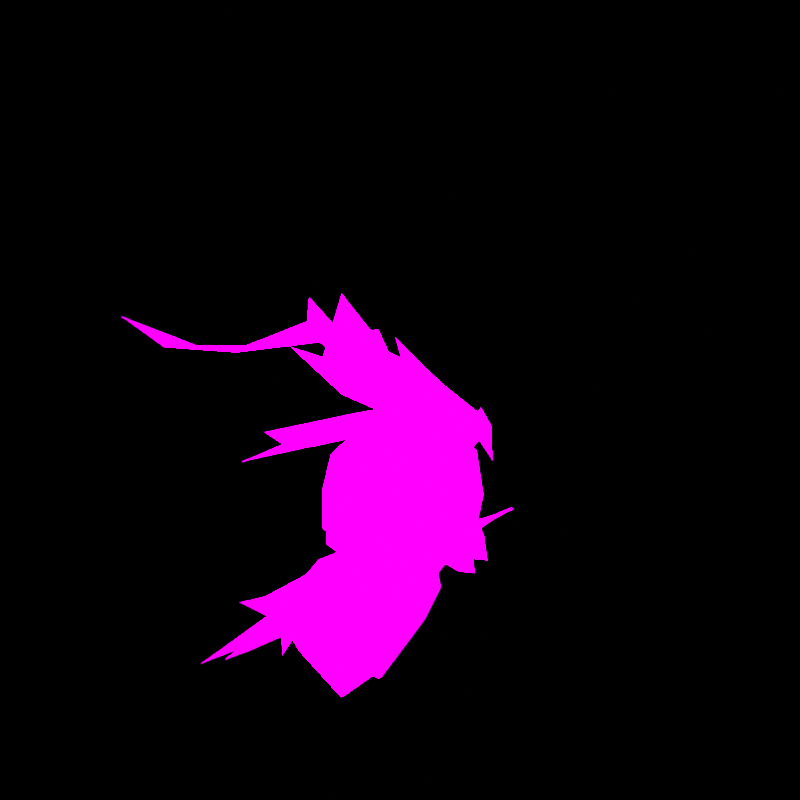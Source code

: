 # Source: rumble-pidgeot.blend  (saved by Blender 2.82.7; exported with 4.5.12 LTS)
import bpy
from mathutils import Matrix  # noqa: F401  (used for matrix-valued properties, if any)

bpy.ops.wm.read_factory_settings(use_empty=True)
scene = bpy.context.scene
scene.name = 'HUSIGISOU'

# ---- collections
col_don_t_render_me = bpy.data.collections.new("Don't Render Me"); scene.collection.children.link(col_don_t_render_me)

# ---- images (referenced by path relative to the original .blend; pixels are not part of the script)
import os
ASSET_DIR = os.environ.get("B2B_ASSET_DIR", "")  # directory of the original .blend (textures are referenced by path, not embedded)
HERE = os.path.dirname(os.path.abspath(__file__))  # packed textures are extracted next to this script under _unpacked/

def load_image(name, relpath, width, height, colorspace="sRGB"):
    """Load a texture the original file referenced (path relative to the .blend, or extracted next to this script)."""
    p = next((c for c in (os.path.join(HERE, relpath), os.path.join(ASSET_DIR, relpath)) if relpath and os.path.exists(c)), "")
    if p:
        img = bpy.data.images.load(p, check_existing=True)
        img.name = name
    else:  # same state as the original file: an image datablock whose file is absent (Cycles renders it pink)
        img = bpy.data.images.new(name, width, height)
        img.source = "FILE"
        img.filepath = "//" + (relpath or name)
    img.colorspace_settings.name = colorspace
    return img
img_pii_pizyotto_1_png = load_image('Pii_PIZYOTTO_1.png', 'Pii_PIZYOTTO_1.png', 1024, 1024, 'sRGB')
img_pii_pizyotto_mega_body_png = load_image('Pii_PIZYOTTO_MEGA_body.png', 'Pii_PIZYOTTO_MEGA_body.png', 1024, 1024, 'sRGB')

# ---- materials (node trees are filled in below, after node groups)
mat_pii_pizyotto_1 = bpy.data.materials.new('Pii_PIZYOTTO_1')
mat_pii_pizyotto_1.use_backface_culling = True
mat_pii_pizyotto_1.use_transparent_shadow = False
mat_pii_pizyotto_1.diffuse_color = (0.6296, 0.4381, 0.634, 1.0)
mat_pii_pizyotto_mega_body = bpy.data.materials.new('Pii_PIZYOTTO_MEGA_body')
mat_pii_pizyotto_mega_body.use_backface_culling = True
mat_pii_pizyotto_mega_body.use_transparent_shadow = False
mat_pii_pizyotto_mega_body.diffuse_color = (0.6296, 0.4381, 0.634, 1.0)

# ---- material node trees
mat_pii_pizyotto_1.use_nodes = True; mat_pii_pizyotto_1.node_tree.nodes.clear()
_N = mat_pii_pizyotto_1.node_tree.nodes; _L = mat_pii_pizyotto_1.node_tree.links
n0 = _N.new('ShaderNodeOutputMaterial'); n0.name = 'Material Output'; n0.location = (300, 300)
n1 = _N.new('ShaderNodeTexImage'); n1.name = 'Image Texture'; n1.location = (-361, 206)
n1.image = img_pii_pizyotto_1_png
n1.interpolation = 'Closest'
n2 = _N.new('ShaderNodeBsdfPrincipled'); n2.name = 'Principled BSDF'; n2.location = (10, 300)
n2.distribution = 'GGX'
n2.subsurface_method = 'BURLEY'
n2.inputs[2].default_value = 0.0
n2.inputs[3].default_value = 0.0
n2.inputs[13].default_value = 0.0
n2.inputs[20].default_value = 0.0
n2.inputs[28].default_value = 1.0
_L.new(n2.outputs[0], n0.inputs[0])
_L.new(n1.outputs[0], n2.inputs[0])
_L.new(n1.outputs[0], n2.inputs[27])
n0.is_active_output = True
mat_pii_pizyotto_mega_body.use_nodes = True; mat_pii_pizyotto_mega_body.node_tree.nodes.clear()
_N = mat_pii_pizyotto_mega_body.node_tree.nodes; _L = mat_pii_pizyotto_mega_body.node_tree.links
n0 = _N.new('ShaderNodeOutputMaterial'); n0.name = 'Material Output'; n0.location = (300, 300)
n1 = _N.new('ShaderNodeBsdfPrincipled'); n1.name = 'Principled BSDF'; n1.location = (10, 300)
n1.distribution = 'GGX'
n1.subsurface_method = 'BURLEY'
n1.inputs[2].default_value = 0.0
n1.inputs[3].default_value = 1.45
n1.inputs[13].default_value = 0.0
n1.inputs[28].default_value = 1.0
n2 = _N.new('ShaderNodeTexImage'); n2.name = 'Image Texture'; n2.location = (-280, 280)
n2.image = img_pii_pizyotto_mega_body_png
n2.interpolation = 'Closest'
_L.new(n1.outputs[0], n0.inputs[0])
_L.new(n2.outputs[0], n1.inputs[0])
_L.new(n2.outputs[0], n1.inputs[27])
n0.is_active_output = True

# ---- world
world_world = bpy.data.worlds.new('World'); scene.world = world_world
world_world.use_nodes = True; world_world.node_tree.nodes.clear()
_N = world_world.node_tree.nodes; _L = world_world.node_tree.links
n0 = _N.new('ShaderNodeOutputWorld'); n0.name = 'World Output'; n0.location = (300, 300)
n1 = _N.new('ShaderNodeBackground'); n1.name = 'Background'; n1.location = (10, 300)
n1.inputs[0].default_value = (0.05088, 0.05088, 0.05088, 1.0)
n1.inputs[1].default_value = 0.0
_L.new(n1.outputs[0], n0.inputs[0])
n0.is_active_output = True
world_world.color = (0.05088, 0.05088, 0.05088)
world_world.use_sun_shadow = False
world_world.sun_shadow_jitter_overblur = 0.0

# ---- cameras
cam_camera = bpy.data.cameras.new('Camera')
cam_camera.clip_end = 2e+04

# ---- lights
light_sun = bpy.data.lights.new('Sun', 'SUN')
light_sun.specular_factor = 0.0
light_sun.transmission_factor = 0.0
light_sun.angle = 0.7854
light_sun.energy = 5.0
light_sun.shadow_soft_size = 0.25

# ---- meshes
me_pidgeotto = bpy.data.meshes.new('PIDGEOTTO')
me_pidgeotto.from_pydata([(0.07676, -0.03564, 0.9634), (-0.07676, -0.03564, 0.9634), (-0.06249, -0.2991, 0.9231), (0.0, 0.4369, 0.8464), (0.06249, -0.2991, 0.9231), (0.09257, 0.2218, 0.8154), (0.1291, -0.06633, 0.8906), (0.1851, 0.3737, 0.7725), (-0.1291, -0.06633, 0.8906), (-0.09257, 0.2218, 0.8154), (-0.1851, 0.3737, 0.7725), (0.115, -0.2802, 0.879), (0.0, -0.3903, 0.8165), (-0.115, -0.2802, 0.879), (0.0, 0.172, 0.3873), (-0.1534, 0.1942, 0.2252), (-0.1629, 0.07929, 0.3942), (0.0, 0.2362, 0.2589), (0.0, 0.04509, 0.4477), (0.1534, 0.1942, 0.2252), (0.1629, 0.07929, 0.3942), (-0.73, -0.1555, 0.5264), (-8.037e-18, 0.2537, 0.214), (0.1758, -0.04794, 0.4135), (-0.1758, -0.04794, 0.4135), (0.0, -0.1581, 0.4557), (0.73, -0.1555, 0.5264), (-0.1758, -0.1754, 0.317), (0.1758, -0.1754, 0.317), (0.0, -0.2378, 0.2731), (-0.2731, -0.08241, 0.3913), (0.2731, -0.08241, 0.3913), (-0.2151, 0.04734, 0.331), (-0.1534, 0.1199, 0.1441), (-0.2176, -0.07468, 0.216), (0.0, -0.1272, 0.1243), (0.0, 0.07732, 0.07026), (0.1534, 0.1199, 0.1441), (0.2176, -0.07468, 0.216), (0.2151, 0.04734, 0.331), (-7.986e-18, 0.4264, 0.1627), (-0.1521, 0.5007, 0.04086), (-0.1521, 0.4219, 0.1006), (-2.158e-17, 0.5297, 0.02141), (-8.037e-18, 0.2558, 0.2142), (0.1521, 0.5007, 0.04086), (0.1521, 0.4219, 0.1006), (-0.0992, 0.0002099, 0.008423), (0.09918, 0.0001407, 0.008304), (-1.346e-17, 0.3976, 0.1272), (0.0, -0.159, 0.4297), (-0.1352, -0.159, 0.4525), (0.0, -0.01635, 0.4503), (-0.2214, -0.159, 0.5224), (-0.1639, 0.01484, 0.5417), (0.0, 0.07023, 0.5253), (0.0, -0.3104, 0.4597), (-0.1639, -0.3136, 0.5417), (0.0, -0.3776, 0.5417), (0.1352, -0.159, 0.4525), (0.2214, -0.159, 0.5224), (0.1639, -0.3136, 0.5417), (0.1639, 0.01484, 0.5417), (0.1654, 0.0129, 0.6536), (0.0, 0.08681, 0.6536), (-0.1654, 0.0129, 0.6536), (-0.2339, -0.159, 0.63), (-0.1654, -0.3332, 0.63), (0.0, -0.4071, 0.63), (0.1654, -0.3332, 0.63), (0.2339, -0.159, 0.63), (0.1552, -0.01315, 0.7656), (0.0, 0.04224, 0.782), (-0.1552, -0.01315, 0.7656), (-0.2048, -0.159, 0.7656), (-0.1552, -0.3136, 0.7656), (0.0, -0.3776, 0.7656), (0.1552, -0.3136, 0.7656), (0.2048, -0.159, 0.7656), (0.0, -0.159, 0.8775), (0.0, -0.03935, 0.8569), (-0.1267, -0.159, 0.8475), (0.0, -0.2852, 0.8475), (0.1267, -0.159, 0.8475), (0.05499, -0.4059, 0.5394), (0.0, -0.4524, 0.4874), (0.0, -0.3904, 0.4822), (-0.05499, -0.4059, 0.5394), (0.0, -0.4214, 0.5966), (-0.05499, -0.3317, 0.5633), (0.0, -0.3472, 0.6205), (0.0, -0.3161, 0.5061), (0.05499, -0.3317, 0.5633), (-0.1996, -0.2461, 0.63), (-0.1945, -0.2363, 0.6978), (0.1945, -0.2363, 0.6978), (0.1996, -0.2461, 0.63), (-0.1495, -0.0721, 0.4971), (-0.1989, -0.0721, 0.5858), (-0.1945, -0.0861, 0.6978), (-0.1926, -0.0721, 0.532), (0.0, -0.0877, 0.44), (-0.1996, -0.07307, 0.6418), (-0.06758, -0.0877, 0.4514), (0.1495, -0.0721, 0.4971), (0.1945, -0.0861, 0.6978), (0.1926, -0.0721, 0.532), (0.1996, -0.07307, 0.6418), (0.06758, -0.0877, 0.4514), (0.1989, -0.0721, 0.5858)], [], [(0, 1, 2), (0, 3, 1), (0, 2, 4), (0, 5, 3), (0, 4, 6), (0, 7, 5), (0, 6, 7), (1, 8, 2), (1, 3, 9), (1, 10, 8), (1, 9, 10), (4, 11, 6), (4, 2, 12), (4, 12, 11), (8, 13, 2), (13, 12, 2), (14, 15, 16), (14, 17, 15), (14, 16, 18), (14, 19, 17), (14, 18, 20), (14, 20, 19), (15, 21, 16), (15, 17, 22), (22, 17, 19), (18, 23, 20), (18, 16, 24), (18, 25, 23), (18, 24, 25), (16, 21, 24), (19, 20, 26), (20, 23, 26), (25, 24, 27), (25, 28, 23), (25, 27, 29), (25, 29, 28), (21, 30, 24), (24, 30, 27), (26, 23, 31), (31, 23, 28), (32, 15, 33), (32, 21, 15), (32, 33, 34), (32, 30, 21), (32, 34, 27), (32, 27, 30), (15, 22, 33), (34, 35, 27), (22, 36, 33), (22, 37, 36), (22, 19, 37), (35, 29, 27), (35, 28, 29), (35, 38, 28), (19, 39, 37), (19, 26, 39), (38, 39, 28), (38, 37, 39), (26, 31, 39), (39, 31, 28), (40, 41, 42), (40, 43, 41), (40, 42, 44), (40, 45, 43), (40, 46, 45), (40, 44, 46), (6, 5, 7), (6, 9, 5), (6, 8, 9), (6, 13, 8), (6, 11, 13), (5, 9, 3), (8, 10, 9), (11, 12, 13), (47, 35, 34), (47, 36, 35), (47, 34, 33), (47, 33, 36), (35, 36, 48), (35, 48, 38), (36, 37, 48), (48, 37, 38), (49, 43, 46), (49, 42, 43), (49, 46, 44), (49, 44, 42), (43, 45, 46), (43, 42, 41), (50, 103, 101), (53, 97, 51), (51, 97, 103), (54, 55, 52), (50, 56, 51), (53, 51, 57), (51, 56, 57), (57, 56, 58), (50, 59, 56), (60, 61, 59), (59, 61, 56), (61, 58, 56), (50, 108, 59), (60, 104, 106), (59, 108, 104), (62, 52, 55), (63, 62, 64), (62, 55, 64), (65, 64, 54), (55, 54, 64), (53, 98, 100), (98, 65, 54), (93, 57, 67), (53, 57, 66), (67, 57, 68), (57, 58, 68), (69, 68, 61), (58, 61, 68), (61, 96, 69), (61, 60, 70), (60, 109, 70), (63, 109, 62), (63, 64, 71), (64, 72, 71), (65, 73, 64), (64, 73, 72), (65, 99, 73), (74, 99, 66), (94, 74, 66), (68, 76, 75), (68, 77, 76), (78, 95, 70), (63, 105, 107), (105, 78, 70), (79, 80, 81), (74, 81, 73), (81, 80, 73), (80, 72, 73), (79, 81, 82), (74, 75, 81), (81, 75, 82), (75, 76, 82), (79, 82, 83), (78, 83, 77), (83, 82, 77), (82, 76, 77), (79, 83, 80), (78, 71, 83), (83, 71, 80), (71, 72, 80), (84, 85, 86), (86, 85, 87), (84, 88, 85), (88, 87, 85), (87, 88, 89), (89, 88, 90), (91, 89, 92), (92, 89, 90), (86, 91, 84), (84, 91, 92), (84, 92, 88), (88, 92, 90), (89, 91, 87), (87, 91, 86), (67, 94, 93), (67, 68, 75), (69, 77, 68), (69, 95, 77), (93, 66, 57), (93, 94, 66), (95, 96, 70), (61, 70, 96), (94, 75, 74), (78, 77, 95), (67, 75, 94), (69, 96, 95), (50, 51, 103), (99, 102, 66), (97, 52, 103), (100, 98, 54), (101, 103, 52), (102, 98, 66), (97, 100, 54), (107, 105, 70), (108, 101, 52), (106, 104, 62), (109, 106, 62), (104, 52, 62), (109, 107, 70), (53, 100, 97), (50, 101, 108), (60, 59, 104), (53, 66, 98), (98, 102, 65), (60, 106, 109), (63, 107, 109), (65, 102, 99), (74, 73, 99), (63, 71, 105), (105, 71, 78), (97, 54, 52), (104, 108, 52)])
me_pidgeotto.polygons.foreach_set('use_smooth', [True] * 200)
_k = set([(3, 5), (3, 9), (5, 7), (6, 7), (6, 11), (8, 10), (8, 13), (9, 10), (11, 12), (12, 13), (15, 21), (19, 26), (21, 30), (26, 31), (41, 42), (41, 43), (42, 44), (43, 45), (44, 46), (45, 46), (84, 85), (84, 92), (85, 87), (87, 89)])
me_pidgeotto.attributes.new('sharp_edge', 'BOOLEAN', 'EDGE').data.foreach_set('value', [ (min(e.vertices), max(e.vertices)) in _k for e in me_pidgeotto.edges])
_uv = me_pidgeotto.uv_layers.new(name='UVMap')
_uv.uv.foreach_set('vector', [0.8351, 0.5468, 0.6649, 0.5468, 0.6649, 0.5551, 0.8351, 0.5468, 0.75, 0.5279, 0.6649, 0.5468, 0.8351, 0.5468, 0.6649, 0.5551, 0.8351, 0.5551, 0.8351, 0.5468, 0.8351, 0.5208, 0.75, 0.5279, 0.8351, 0.5468, 0.8351, 0.5551, 0.873, 0.5381, 0.8351, 0.5468, 0.8728, 0.5109, 0.8351, 0.5208, 0.8351, 0.5468, 0.873, 0.5381, 0.8728, 0.5109, 0.6649, 0.5468, 0.627, 0.5381, 0.6649, 0.5551, 0.6649, 0.5468, 0.75, 0.5279, 0.6649, 0.5208, 0.6649, 0.5468, 0.6272, 0.5109, 0.627, 0.5381, 0.6649, 0.5468, 0.6649, 0.5208, 0.6272, 0.5109, 0.8351, 0.5551, 0.873, 0.5381, 0.873, 0.5381, 0.8351, 0.5551, 0.6649, 0.5551, 0.75, 0.5381, 0.8351, 0.5551, 0.8351, 0.5381, 0.873, 0.5381, 0.627, 0.5381, 0.627, 0.5381, 0.6649, 0.5551, 0.627, 0.5381, 0.6649, 0.5381, 0.6649, 0.5551, 0.995, 0.6427, 0.9184, 0.6229, 0.9135, 0.7235, 0.995, 0.6427, 0.995, 0.5867, 0.9184, 0.6229, 0.995, 0.6427, 0.9135, 0.7235, 0.995, 0.7533, 0.995, 0.6427, 0.9184, 0.6229, 0.995, 0.5867, 0.995, 0.6427, 0.995, 0.7533, 0.9135, 0.7235, 0.995, 0.6427, 0.9135, 0.7235, 0.9184, 0.6229, 0.9184, 0.6229, 0.7531, 0.6556, 0.9135, 0.7235, 0.9184, 0.6229, 0.995, 0.5867, 0.995, 0.5004, 0.995, 0.5004, 0.995, 0.5867, 0.9184, 0.6229, 0.995, 0.7533, 0.9067, 0.8345, 0.9135, 0.7235, 0.995, 0.7533, 0.9135, 0.7235, 0.9067, 0.8345, 0.995, 0.7533, 0.995, 0.9543, 0.9067, 0.8345, 0.995, 0.7533, 0.9067, 0.8345, 0.995, 0.9543, 0.9135, 0.7235, 0.7531, 0.6556, 0.9067, 0.8345, 0.9184, 0.6229, 0.9135, 0.7235, 0.7531, 0.6556, 0.9135, 0.7235, 0.9067, 0.8345, 0.7531, 0.6556, 0.995, 0.9543, 0.9067, 0.8345, 0.9067, 0.9451, 0.995, 0.9543, 0.9067, 0.9451, 0.9067, 0.8345, 0.995, 0.9543, 0.9067, 0.9451, 0.995, 1.0, 0.995, 0.9543, 0.995, 1.0, 0.9067, 0.9451, 0.7531, 0.6556, 0.8559, 0.8816, 0.9067, 0.8345, 0.9067, 0.8345, 0.8559, 0.8816, 0.9067, 0.9451, 0.7531, 0.6556, 0.9067, 0.8345, 0.8559, 0.8816, 0.8559, 0.8816, 0.9067, 0.8345, 0.9067, 0.9451, 0.5922, 0.7509, 0.5816, 0.6229, 0.5816, 0.6876, 0.5922, 0.7509, 0.7469, 0.6556, 0.5816, 0.6229, 0.5922, 0.7509, 0.5816, 0.6876, 0.5647, 0.8573, 0.5922, 0.7509, 0.6441, 0.8816, 0.7469, 0.6556, 0.5922, 0.7509, 0.5647, 0.8573, 0.5933, 0.9451, 0.5922, 0.7509, 0.5933, 0.9451, 0.6441, 0.8816, 0.5816, 0.6229, 0.5054, 0.5, 0.5816, 0.6876, 0.5647, 0.8573, 0.5054, 0.9031, 0.5933, 0.9451, 0.5054, 0.5, 0.5054, 0.7248, 0.5816, 0.6876, 0.5054, 0.5, 0.5816, 0.6876, 0.5054, 0.7248, 0.5054, 0.5, 0.5816, 0.6229, 0.5816, 0.6876, 0.5054, 0.9031, 0.5054, 0.9996, 0.5933, 0.9451, 0.5054, 0.9031, 0.5933, 0.9451, 0.5054, 0.9996, 0.5054, 0.9031, 0.5647, 0.8573, 0.5933, 0.9451, 0.5816, 0.6229, 0.5922, 0.7509, 0.5816, 0.6876, 0.5816, 0.6229, 0.7469, 0.6556, 0.5922, 0.7509, 0.5647, 0.8573, 0.5922, 0.7509, 0.5933, 0.9451, 0.5647, 0.8573, 0.5816, 0.6876, 0.5922, 0.7509, 0.7469, 0.6556, 0.6441, 0.8816, 0.5922, 0.7509, 0.5922, 0.7509, 0.6441, 0.8816, 0.5933, 0.9451, 0.7498, 0.5934, 0.6314, 0.6005, 0.6296, 0.5951, 0.7498, 0.5934, 0.7498, 0.6025, 0.6314, 0.6005, 0.7498, 0.5934, 0.6296, 0.5951, 0.7183, 0.5839, 0.7498, 0.5934, 0.8683, 0.6005, 0.7498, 0.6025, 0.7498, 0.5934, 0.8701, 0.5951, 0.8683, 0.6005, 0.7498, 0.5934, 0.7813, 0.5839, 0.8701, 0.5951, 0.873, 0.5381, 0.8351, 0.5208, 0.8728, 0.5109, 0.873, 0.5381, 0.6649, 0.5208, 0.8351, 0.5208, 0.873, 0.5381, 0.627, 0.5381, 0.6649, 0.5208, 0.873, 0.5381, 0.627, 0.5381, 0.627, 0.5381, 0.873, 0.5381, 0.873, 0.5381, 0.627, 0.5381, 0.8351, 0.5208, 0.6649, 0.5208, 0.75, 0.5279, 0.627, 0.5381, 0.6272, 0.5109, 0.6649, 0.5208, 0.873, 0.5381, 0.75, 0.5381, 0.627, 0.5381, 0.595, 0.5047, 0.5866, 0.6735, 0.59, 0.726, 0.595, 0.5047, 0.6001, 0.6237, 0.5866, 0.6735, 0.595, 0.5047, 0.59, 0.726, 0.603, 0.6598, 0.595, 0.5047, 0.603, 0.6598, 0.6001, 0.6237, 0.5866, 0.6735, 0.6001, 0.6237, 0.595, 0.5046, 0.5866, 0.6735, 0.595, 0.5046, 0.59, 0.726, 0.6001, 0.6237, 0.603, 0.6598, 0.595, 0.5046, 0.595, 0.5046, 0.603, 0.6598, 0.59, 0.726, 0.7498, 0.5931, 0.7498, 0.6025, 0.8701, 0.5951, 0.7498, 0.5931, 0.6296, 0.5951, 0.7498, 0.6025, 0.7498, 0.5931, 0.8701, 0.5951, 0.7813, 0.5839, 0.7498, 0.5931, 0.7183, 0.5839, 0.6296, 0.5951, 0.7498, 0.6025, 0.8683, 0.6005, 0.8701, 0.5951, 0.7498, 0.6025, 0.6296, 0.5951, 0.6314, 0.6005, 0.2756, 0.5057, 0.3885, 0.5299, 0.3762, 0.5172, 0.3209, 0.6035, 0.4335, 0.578, 0.3002, 0.5311, 0.3002, 0.5311, 0.4335, 0.578, 0.3885, 0.5299, 0.05883, 0.9097, 0.05883, 0.9097, 0.05883, 0.9097, 0.2756, 0.5057, 0.1111, 0.5392, 0.3002, 0.5311, 0.3209, 0.6035, 0.3002, 0.5311, 0.1664, 0.625, 0.3002, 0.5311, 0.1111, 0.5392, 0.1664, 0.625, 0.1664, 0.625, 0.1111, 0.5392, 0.02986, 0.625, 0.2756, 0.5057, 0.3002, 0.5311, 0.1111, 0.5392, 0.3209, 0.6035, 0.1664, 0.625, 0.3002, 0.5311, 0.3002, 0.5311, 0.1664, 0.625, 0.1111, 0.5392, 0.1664, 0.625, 0.02986, 0.625, 0.1111, 0.5392, 0.2756, 0.5057, 0.3885, 0.5299, 0.3002, 0.5311, 0.3209, 0.6035, 0.4335, 0.578, 0.4439, 0.6143, 0.3002, 0.5311, 0.3885, 0.5299, 0.4335, 0.578, 0.05883, 0.9097, 0.05883, 0.9097, 0.05883, 0.9097, 0.05883, 0.9097, 0.05883, 0.9097, 0.05883, 0.9097, 0.05883, 0.9097, 0.05883, 0.9097, 0.05883, 0.9097, 0.05883, 0.9097, 0.05883, 0.9097, 0.05883, 0.9097, 0.05883, 0.9097, 0.05883, 0.9097, 0.05883, 0.9097, 0.3209, 0.6035, 0.458, 0.6747, 0.4439, 0.6143, 0.05883, 0.9097, 0.05883, 0.9097, 0.05883, 0.9097, 0.2545, 0.7245, 0.1664, 0.625, 0.1598, 0.7245, 0.3209, 0.6035, 0.1664, 0.625, 0.3493, 0.7245, 0.1598, 0.7245, 0.1664, 0.625, 0.0, 0.7245, 0.1664, 0.625, 0.02986, 0.625, 0.0, 0.7245, 0.1598, 0.7245, 0.0, 0.7245, 0.1664, 0.625, 0.02986, 0.625, 0.1664, 0.625, 0.0, 0.7245, 0.1664, 0.625, 0.2545, 0.7245, 0.1598, 0.7245, 0.1664, 0.625, 0.3209, 0.6035, 0.3493, 0.7245, 0.3209, 0.6035, 0.458, 0.6747, 0.3493, 0.7245, 0.05883, 0.9097, 0.05883, 0.9097, 0.05883, 0.9097, 0.05883, 0.9097, 0.05883, 0.9097, 0.05883, 0.9097, 0.05883, 0.9097, 0.05883, 0.9097, 0.05883, 0.9097, 0.05883, 0.9097, 0.05883, 0.9097, 0.05883, 0.9097, 0.05883, 0.9097, 0.05883, 0.9097, 0.05883, 0.9097, 0.05883, 0.9097, 0.05883, 0.9097, 0.05883, 0.9097, 0.3493, 0.875, 0.4439, 0.7997, 0.3493, 0.7245, 0.255, 0.7997, 0.3493, 0.875, 0.3493, 0.7245, 0.05883, 0.9097, 0.05883, 0.9097, 0.05883, 0.9097, 0.05883, 0.9097, 0.05883, 0.9097, 0.05883, 0.9097, 0.3493, 0.875, 0.255, 0.7997, 0.3493, 0.7245, 0.05883, 0.9097, 0.05883, 0.9097, 0.05883, 0.9097, 0.4439, 0.7997, 0.3493, 0.875, 0.3493, 0.7245, 0.05883, 0.9097, 0.05883, 0.9097, 0.05883, 0.9097, 0.05883, 0.9097, 0.05883, 0.9097, 0.05883, 0.9097, 0.05883, 0.9097, 0.05883, 0.9097, 0.05883, 0.9097, 0.05883, 0.9097, 0.05883, 0.9097, 0.05883, 0.9097, 0.05883, 0.9097, 0.05883, 0.9097, 0.05883, 0.9097, 0.3493, 0.875, 0.1607, 0.875, 0.2664, 1.0, 0.05883, 0.9097, 0.05883, 0.9097, 0.05883, 0.9097, 0.05883, 0.9097, 0.05883, 0.9097, 0.05883, 0.9097, 0.05883, 0.9097, 0.05883, 0.9097, 0.05883, 0.9097, 0.3493, 0.875, 0.2664, 1.0, 0.1607, 0.875, 0.05883, 0.9097, 0.05883, 0.9097, 0.05883, 0.9097, 0.05883, 0.9097, 0.05883, 0.9097, 0.05883, 0.9097, 0.05883, 0.9097, 0.05883, 0.9097, 0.05883, 0.9097, 0.05883, 0.9097, 0.05883, 0.9097, 0.05883, 0.9097, 0.05883, 0.9097, 0.05883, 0.9097, 0.05883, 0.9097, 0.05883, 0.9097, 0.05883, 0.9097, 0.05883, 0.9097, 0.4419, 0.9772, 0.4604, 0.9964, 0.4394, 0.9829, 0.4394, 0.9829, 0.4604, 0.9964, 0.4419, 0.9772, 0.4419, 0.9772, 0.4961, 0.9829, 0.4604, 0.9964, 0.4961, 0.9829, 0.4419, 0.9772, 0.4604, 0.9964, 0.4419, 0.9772, 0.4961, 0.9829, 0.4418, 0.9438, 0.4418, 0.9438, 0.4961, 0.9829, 0.4961, 0.9437, 0.4394, 0.9437, 0.4418, 0.9438, 0.4418, 0.9438, 0.4418, 0.9438, 0.4418, 0.9438, 0.4961, 0.9437, 0.4394, 0.9829, 0.4394, 0.9437, 0.4419, 0.9772, 0.4419, 0.9772, 0.4394, 0.9437, 0.4418, 0.9438, 0.4419, 0.9772, 0.4418, 0.9438, 0.4961, 0.9829, 0.4961, 0.9829, 0.4418, 0.9438, 0.4961, 0.9437, 0.4418, 0.9438, 0.4394, 0.9437, 0.4419, 0.9772, 0.4419, 0.9772, 0.4394, 0.9437, 0.4394, 0.9829, 0.0816, 0.3762, 0.1213, 0.4133, 0.1214, 0.3762, 0.0816, 0.3762, 0.0, 0.3762, 0.08144, 0.4504, 0.0816, 0.3762, 0.08144, 0.4504, 0.0, 0.3762, 0.0816, 0.3762, 0.1213, 0.4133, 0.08144, 0.4504, 0.2545, 0.7245, 0.3493, 0.7245, 0.1664, 0.625, 0.1114, 0.4349, 0.1114, 0.4349, 0.1114, 0.4349, 0.1114, 0.4349, 0.1114, 0.4349, 0.1114, 0.4349, 0.1664, 0.625, 0.3493, 0.7245, 0.2545, 0.7245, 0.255, 0.7997, 0.1607, 0.875, 0.3493, 0.875, 0.3493, 0.875, 0.1607, 0.875, 0.255, 0.7997, 0.0816, 0.3762, 0.08144, 0.4504, 0.1213, 0.4133, 0.0816, 0.3762, 0.1214, 0.3762, 0.1213, 0.4133, 0.2756, 0.5057, 0.3002, 0.5311, 0.3885, 0.5299, 0.4439, 0.7997, 0.4571, 0.7372, 0.3493, 0.7245, 0.05883, 0.9097, 0.05883, 0.9097, 0.05883, 0.9097, 0.05883, 0.9097, 0.05883, 0.9097, 0.05883, 0.9097, 0.05883, 0.9097, 0.05883, 0.9097, 0.05883, 0.9097, 0.4571, 0.7372, 0.458, 0.6747, 0.3493, 0.7245, 0.05883, 0.9097, 0.05883, 0.9097, 0.05883, 0.9097, 0.4571, 0.7372, 0.4439, 0.7997, 0.3493, 0.7245, 0.05883, 0.9097, 0.05883, 0.9097, 0.05883, 0.9097, 0.05883, 0.9097, 0.05883, 0.9097, 0.05883, 0.9097, 0.05883, 0.9097, 0.05883, 0.9097, 0.05883, 0.9097, 0.05883, 0.9097, 0.05883, 0.9097, 0.05883, 0.9097, 0.458, 0.6747, 0.4571, 0.7372, 0.3493, 0.7245, 0.3209, 0.6035, 0.4439, 0.6143, 0.4335, 0.578, 0.2756, 0.5057, 0.3762, 0.5172, 0.3885, 0.5299, 0.3209, 0.6035, 0.3002, 0.5311, 0.4335, 0.578, 0.3209, 0.6035, 0.3493, 0.7245, 0.458, 0.6747, 0.05883, 0.9097, 0.05883, 0.9097, 0.05883, 0.9097, 0.3209, 0.6035, 0.4439, 0.6143, 0.458, 0.6747, 0.05883, 0.9097, 0.05883, 0.9097, 0.05883, 0.9097, 0.05883, 0.9097, 0.05883, 0.9097, 0.05883, 0.9097, 0.05883, 0.9097, 0.05883, 0.9097, 0.05883, 0.9097, 0.05883, 0.9097, 0.05883, 0.9097, 0.05883, 0.9097, 0.05883, 0.9097, 0.05883, 0.9097, 0.05883, 0.9097, 0.05883, 0.9097, 0.05883, 0.9097, 0.05883, 0.9097, 0.05883, 0.9097, 0.05883, 0.9097, 0.05883, 0.9097])
me_pidgeotto.materials.append(mat_pii_pizyotto_1)
me_pidgeotto.use_remesh_fix_poles = True
me_pidgeotto.use_remesh_preserve_attributes = False
me_pidgeotto.use_mirror_vertex_groups = False
me_pidgeotto.update()
me_pidgeotto.normals_split_custom_set([tuple(v) for v in zip(*[iter([0.2832, 0.0513, 0.9577, -0.2832, 0.05129, 0.9577, -0.1575, -0.3006, 0.9407, 0.2832, 0.0513, 0.9577, -3.446e-08, 0.347, 0.9379, -0.2832, 0.05129, 0.9577, 0.2832, 0.0513, 0.9577, -0.1575, -0.3006, 0.9407, 0.1575, -0.3006, 0.9407, 0.2832, 0.0513, 0.9577, 0.423, 0.4319, 0.7966, -3.446e-08, 0.347, 0.9379, 0.2832, 0.0513, 0.9577, 0.1575, -0.3006, 0.9407, 0.8027, -0.02093, 0.596, 0.2832, 0.0513, 0.9577, 0.2616, 0.3501, 0.8994, 0.423, 0.4319, 0.7966, 0.2832, 0.0513, 0.9577, 0.8027, -0.02093, 0.596, 0.2616, 0.3501, 0.8994, -0.2832, 0.05129, 0.9577, -0.8027, -0.02093, 0.596, -0.1575, -0.3006, 0.9407, -0.2832, 0.05129, 0.9577, -3.446e-08, 0.347, 0.9379, -0.423, 0.4319, 0.7966, -0.2832, 0.05129, 0.9577, -0.2616, 0.3501, 0.8994, -0.8027, -0.02093, 0.596, -0.2832, 0.05129, 0.9577, -0.423, 0.4319, 0.7966, -0.2616, 0.3501, 0.8994, 0.1575, -0.3006, 0.9407, 0.6739, -0.3175, 0.6671, 0.8027, -0.02093, 0.596, 0.1575, -0.3006, 0.9407, -0.1575, -0.3006, 0.9407, -6.575e-07, -0.823, 0.568, 0.1575, -0.3006, 0.9407, -6.575e-07, -0.823, 0.568, 0.6739, -0.3175, 0.6671, -0.8027, -0.02093, 0.596, -0.6739, -0.3175, 0.6671, -0.1575, -0.3006, 0.9407, -0.6739, -0.3175, 0.6671, -6.575e-07, -0.823, 0.568, -0.1575, -0.3006, 0.9407, -2.524e-07, 0.7244, 0.6894, -0.6373, 0.7697, -0.03819, -0.1787, 0.6376, 0.7494, -2.524e-07, 0.7244, 0.6894, 0.004772, 0.9338, 0.3577, -0.6373, 0.7697, -0.03819, -2.524e-07, 0.7244, 0.6894, -0.1787, 0.6376, 0.7494, -2.817e-06, 0.2264, 0.974, -2.524e-07, 0.7244, 0.6894, 0.6373, 0.7697, -0.03819, 0.004772, 0.9338, 0.3577, -2.524e-07, 0.7244, 0.6894, -2.817e-06, 0.2264, 0.974, 0.1787, 0.6376, 0.7494, -2.524e-07, 0.7244, 0.6894, 0.1787, 0.6376, 0.7494, 0.6373, 0.7697, -0.03819, -0.6373, 0.7697, -0.03819, -0.02563, 0.5252, 0.8506, -0.1787, 0.6376, 0.7494, -0.6373, 0.7697, -0.03819, 0.004772, 0.9338, 0.3577, 0.06567, 0.8305, -0.5532, 0.06567, 0.8305, -0.5532, 0.004772, 0.9338, 0.3577, 0.6373, 0.7697, -0.03819, -2.817e-06, 0.2264, 0.974, 0.09514, -0.1069, 0.9897, 0.1787, 0.6376, 0.7494, -2.817e-06, 0.2264, 0.974, -0.1787, 0.6376, 0.7494, -0.09501, -0.1069, 0.9897, -2.817e-06, 0.2264, 0.974, 3.534e-07, -0.5288, 0.8487, 0.09514, -0.1069, 0.9897, -2.817e-06, 0.2264, 0.974, -0.09501, -0.1069, 0.9897, 3.534e-07, -0.5288, 0.8487, -0.1787, 0.6376, 0.7494, -0.02563, 0.5252, 0.8506, -0.09501, -0.1069, 0.9897, 0.6373, 0.7697, -0.03819, 0.1787, 0.6376, 0.7494, 0.02564, 0.5252, 0.8506, 0.1787, 0.6376, 0.7494, 0.09514, -0.1069, 0.9897, 0.02564, 0.5252, 0.8506, 3.534e-07, -0.5288, 0.8487, -0.09501, -0.1069, 0.9897, -0.5593, -0.809, -0.1807, 3.534e-07, -0.5288, 0.8487, 0.5593, -0.809, -0.1807, 0.09514, -0.1069, 0.9897, 3.534e-07, -0.5288, 0.8487, -0.5593, -0.809, -0.1807, 1.754e-05, -0.9393, -0.343, 3.534e-07, -0.5288, 0.8487, 1.754e-05, -0.9393, -0.343, 0.5593, -0.809, -0.1807, -0.02563, 0.5252, 0.8506, -0.2869, -0.8157, -0.5024, -0.09501, -0.1069, 0.9897, -0.09501, -0.1069, 0.9897, -0.2869, -0.8157, -0.5024, -0.5593, -0.809, -0.1807, 0.02564, 0.5252, 0.8506, 0.09514, -0.1069, 0.9897, 0.2869, -0.8157, -0.5024, 0.2869, -0.8157, -0.5024, 0.09514, -0.1069, 0.9897, 0.5593, -0.809, -0.1807, -0.6328, -0.2702, -0.7257, -0.6373, 0.7697, -0.03819, -0.7291, 0.4272, -0.5346, -0.6328, -0.2702, -0.7257, -0.1594, -0.4421, -0.8827, -0.6373, 0.7697, -0.03819, -0.6328, -0.2702, -0.7257, -0.7291, 0.4272, -0.5346, -0.8068, -0.4118, -0.4237, -0.6328, -0.2702, -0.7257, -0.2869, -0.8157, -0.5024, -0.1594, -0.4421, -0.8827, -0.6328, -0.2702, -0.7257, -0.8068, -0.4118, -0.4237, -0.5593, -0.809, -0.1807, -0.6328, -0.2702, -0.7257, -0.5593, -0.809, -0.1807, -0.2869, -0.8157, -0.5024, -0.6373, 0.7697, -0.03819, 0.06567, 0.8305, -0.5532, -0.7291, 0.4272, -0.5346, -0.8068, -0.4118, -0.4237, -5.453e-05, -0.775, -0.632, -0.5593, -0.809, -0.1807, 0.06567, 0.8305, -0.5532, -0.0006132, 0.4551, -0.8904, -0.7291, 0.4272, -0.5346, 0.06567, 0.8305, -0.5532, 0.7279, 0.4219, -0.5405, -0.0006132, 0.4551, -0.8904, 0.06567, 0.8305, -0.5532, 0.6373, 0.7697, -0.03819, 0.7279, 0.4219, -0.5405, -5.453e-05, -0.775, -0.632, 1.754e-05, -0.9393, -0.343, -0.5593, -0.809, -0.1807, -5.453e-05, -0.775, -0.632, 0.5593, -0.809, -0.1807, 1.754e-05, -0.9393, -0.343, -5.453e-05, -0.775, -0.632, 0.8068, -0.4118, -0.4237, 0.5593, -0.809, -0.1807, 0.6373, 0.7697, -0.03819, 0.6336, -0.2672, -0.726, 0.7279, 0.4219, -0.5405, 0.6373, 0.7697, -0.03819, 0.1594, -0.4421, -0.8827, 0.6336, -0.2672, -0.726, 0.8068, -0.4118, -0.4237, 0.6336, -0.2672, -0.726, 0.5593, -0.809, -0.1807, 0.8068, -0.4118, -0.4237, 0.7279, 0.4219, -0.5405, 0.6336, -0.2672, -0.726, 0.1594, -0.4421, -0.8827, 0.2869, -0.8157, -0.5024, 0.6336, -0.2672, -0.726, 0.6336, -0.2672, -0.726, 0.2869, -0.8157, -0.5024, 0.5593, -0.809, -0.1807, -7.451e-08, 0.4938, 0.8696, -0.1677, 0.7342, 0.6579, -0.3499, 0.4423, 0.8258, -7.451e-08, 0.4938, 0.8696, -4.498e-07, 0.811, 0.585, -0.1677, 0.7342, 0.6579, -7.451e-08, 0.4938, 0.8696, -0.3499, 0.4423, 0.8258, 0.0, 0.2893, 0.9572, -7.451e-08, 0.4938, 0.8696, 0.1677, 0.7342, 0.6579, -4.498e-07, 0.811, 0.585, -7.451e-08, 0.4938, 0.8696, 0.3499, 0.4423, 0.8258, 0.1677, 0.7342, 0.6579, -7.451e-08, 0.4938, 0.8696, 0.0, 0.2893, 0.9572, 0.3499, 0.4423, 0.8258, 0.0007225, -0.0002101, -1.0, -0.01046, -0.1729, -0.9849, -0.02779, -0.2558, -0.9663, 0.0007225, -0.0002101, -1.0, 0.009739, -0.1785, -0.9839, -0.01046, -0.1729, -0.9849, 0.0007225, -0.0002101, -1.0, 0.0007319, -0.0001828, -1.0, 0.009739, -0.1785, -0.9839, 0.0007225, -0.0002101, -1.0, -1.191e-06, 0.1427, -0.9898, 0.0007319, -0.0001828, -1.0, 0.0007225, -0.0002101, -1.0, 3.9e-06, 0.1427, -0.9898, -1.191e-06, 0.1427, -0.9898, -0.01046, -0.1729, -0.9849, 0.009739, -0.1785, -0.9839, 0.0, 0.1427, -0.9898, 0.0007319, -0.0001828, -1.0, 0.02779, -0.2558, -0.9663, 0.009739, -0.1785, -0.9839, 3.9e-06, 0.1427, -0.9898, -3.472e-05, 0.1427, -0.9898, -1.191e-06, 0.1427, -0.9898, -0.3718, -0.2286, -0.8997, -5.453e-05, -0.775, -0.632, -0.8068, -0.4118, -0.4237, -0.3718, -0.2286, -0.8997, -0.0006132, 0.4551, -0.8904, -5.453e-05, -0.775, -0.632, -0.3718, -0.2286, -0.8997, -0.8068, -0.4118, -0.4237, -0.7291, 0.4272, -0.5346, -0.3718, -0.2286, -0.8997, -0.7291, 0.4272, -0.5346, -0.0006132, 0.4551, -0.8904, -5.453e-05, -0.775, -0.632, -0.0006132, 0.4551, -0.8904, 0.3026, 0.01771, -0.953, -5.453e-05, -0.775, -0.632, 0.3026, 0.01771, -0.953, 0.8068, -0.4118, -0.4237, -0.0006132, 0.4551, -0.8904, 0.7279, 0.4219, -0.5405, 0.3026, 0.01771, -0.953, 0.3026, 0.01771, -0.953, 0.7279, 0.4219, -0.5405, 0.8068, -0.4118, -0.4237, -8.997e-07, -0.5755, -0.8178, 1.73e-10, -0.6172, -0.7868, -0.03519, -0.5991, -0.7999, -8.997e-07, -0.5755, -0.8178, 0.03519, -0.5991, -0.7999, 1.73e-10, -0.6172, -0.7868, -8.997e-07, -0.5755, -0.8178, -0.03519, -0.5991, -0.7999, 0.0, -0.5231, -0.8522, -8.997e-07, -0.5755, -0.8178, 0.0, -0.5231, -0.8522, 0.03519, -0.5991, -0.7999, 1.73e-10, -0.6172, -0.7868, -0.02789, -0.6169, -0.7865, -0.03519, -0.5991, -0.7999, 1.73e-10, -0.6172, -0.7868, 0.03519, -0.5991, -0.7999, 0.02789, -0.6169, -0.7865, -0.004256, -0.02969, -0.9996, -0.2952, 0.256, -0.9205, -0.007115, 0.143, -0.9897, -0.8773, -0.001593, -0.48, -0.4907, 0.3063, -0.8157, -0.4512, -0.02055, -0.8922, -0.4512, -0.02055, -0.8922, -0.4907, 0.3063, -0.8157, -0.2952, 0.256, -0.9205, -0.6181, 0.6888, -0.3789, 2.517e-06, 0.8991, -0.4377, -0.008498, 0.4413, -0.8973, -0.004256, -0.02969, -0.9996, -2.826e-06, -0.5068, -0.8621, -0.4512, -0.02055, -0.8922, -0.8773, -0.001593, -0.48, -0.4512, -0.02055, -0.8922, -0.6214, -0.5812, -0.5254, -0.4512, -0.02055, -0.8922, -2.826e-06, -0.5068, -0.8621, -0.6214, -0.5812, -0.5254, -0.6214, -0.5812, -0.5254, -2.826e-06, -0.5068, -0.8621, -5.622e-07, -0.8799, -0.4751, -0.004256, -0.02969, -0.9996, 0.4351, -0.007743, -0.9004, -2.826e-06, -0.5068, -0.8621, 0.8818, 0.002022, -0.4716, 0.6214, -0.5812, -0.5254, 0.4351, -0.007743, -0.9004, 0.4351, -0.007743, -0.9004, 0.6214, -0.5812, -0.5254, -2.826e-06, -0.5068, -0.8621, 0.6214, -0.5812, -0.5254, -5.622e-07, -0.8799, -0.4751, -2.826e-06, -0.5068, -0.8621, -0.004256, -0.02969, -0.9996, 0.2847, 0.2484, -0.9259, 0.4351, -0.007743, -0.9004, 0.8818, 0.002022, -0.4716, 0.51, 0.2978, -0.807, 0.8077, 0.3402, -0.4816, 0.4351, -0.007743, -0.9004, 0.2847, 0.2484, -0.9259, 0.51, 0.2978, -0.807, 0.6163, 0.6887, -0.3819, -0.008498, 0.4413, -0.8973, 2.517e-06, 0.8991, -0.4377, 0.7184, 0.686, 0.1152, 0.6163, 0.6887, -0.3819, 5.468e-08, 0.9942, 0.108, 0.6163, 0.6887, -0.3819, 2.517e-06, 0.8991, -0.4377, 5.468e-08, 0.9942, 0.108, -0.7183, 0.6861, 0.1151, 5.468e-08, 0.9942, 0.108, -0.6181, 0.6888, -0.3789, 2.517e-06, 0.8991, -0.4377, -0.6181, 0.6888, -0.3789, 5.468e-08, 0.9942, 0.108, -0.8773, -0.001593, -0.48, -0.9253, 0.3737, -0.06465, -0.8218, 0.3562, -0.4446, -0.9253, 0.3737, -0.06465, -0.7183, 0.6861, 0.1151, -0.6181, 0.6888, -0.3789, -0.9359, -0.3524, 0.003662, -0.6214, -0.5812, -0.5254, -0.7119, -0.7018, 0.02727, -0.8773, -0.001593, -0.48, -0.6214, -0.5812, -0.5254, -0.9991, 0.006532, 0.04288, -0.7119, -0.7018, 0.02727, -0.6214, -0.5812, -0.5254, 1.173e-06, -1.0, 0.001895, -0.6214, -0.5812, -0.5254, -5.622e-07, -0.8799, -0.4751, 1.173e-06, -1.0, 0.001895, 0.7119, -0.7018, 0.02727, 1.173e-06, -1.0, 0.001895, 0.6214, -0.5812, -0.5254, -5.622e-07, -0.8799, -0.4751, 0.6214, -0.5812, -0.5254, 1.173e-06, -1.0, 0.001895, 0.6214, -0.5812, -0.5254, 0.9315, -0.362, 0.03638, 0.7119, -0.7018, 0.02727, 0.6214, -0.5812, -0.5254, 0.8818, 0.002022, -0.4716, 0.9987, -0.01017, 0.05051, 0.8818, 0.002022, -0.4716, 0.9264, 0.369, -0.07482, 0.9987, -0.01017, 0.05051, 0.7184, 0.686, 0.1152, 0.9264, 0.369, -0.07482, 0.6163, 0.6887, -0.3819, 0.7184, 0.686, 0.1152, 5.468e-08, 0.9942, 0.108, 0.6435, 0.5842, 0.4945, 5.468e-08, 0.9942, 0.108, 4.377e-07, 0.8582, 0.5133, 0.6435, 0.5842, 0.4945, -0.7183, 0.6861, 0.1151, -0.6435, 0.5842, 0.4945, 5.468e-08, 0.9942, 0.108, 5.468e-08, 0.9942, 0.108, -0.6435, 0.5842, 0.4945, 4.377e-07, 0.8582, 0.5133, -0.7183, 0.6861, 0.1151, -0.9277, 0.323, 0.1874, -0.6435, 0.5842, 0.4945, -0.9019, -0.02077, 0.4313, -0.9277, 0.323, 0.1874, -0.9991, 0.006532, 0.04288, -0.9287, -0.3366, 0.1556, -0.9019, -0.02077, 0.4313, -0.9991, 0.006532, 0.04288, 1.173e-06, -1.0, 0.001895, 6.426e-08, -0.8916, 0.4528, -0.6428, -0.5946, 0.483, 1.173e-06, -1.0, 0.001895, 0.6433, -0.6031, 0.4716, 6.426e-08, -0.8916, 0.4528, 0.907, 0.02396, 0.4206, 0.9262, -0.3396, 0.1641, 0.9987, -0.01017, 0.05051, 0.7184, 0.686, 0.1152, 0.9256, 0.3275, 0.1897, 0.9305, 0.3591, 0.07164, 0.9256, 0.3275, 0.1897, 0.907, 0.02396, 0.4206, 0.9987, -0.01017, 0.05051, 6.439e-07, -0.03727, 0.9993, -6.38e-08, 0.46, 0.8879, -0.4933, -0.006618, 0.8698, -0.9019, -0.02077, 0.4313, -0.4933, -0.006618, 0.8698, -0.6435, 0.5842, 0.4945, -0.4933, -0.006618, 0.8698, -6.38e-08, 0.46, 0.8879, -0.6435, 0.5842, 0.4945, -6.38e-08, 0.46, 0.8879, 4.377e-07, 0.8582, 0.5133, -0.6435, 0.5842, 0.4945, 6.439e-07, -0.03727, 0.9993, -0.4933, -0.006618, 0.8698, 2.224e-07, -0.4687, 0.8834, -0.9019, -0.02077, 0.4313, -0.6428, -0.5946, 0.483, -0.4933, -0.006618, 0.8698, -0.4933, -0.006618, 0.8698, -0.6428, -0.5946, 0.483, 2.224e-07, -0.4687, 0.8834, -0.6428, -0.5946, 0.483, 6.426e-08, -0.8916, 0.4528, 2.224e-07, -0.4687, 0.8834, 6.439e-07, -0.03727, 0.9993, 2.224e-07, -0.4687, 0.8834, 0.4933, -0.006618, 0.8698, 0.907, 0.02396, 0.4206, 0.4933, -0.006618, 0.8698, 0.6433, -0.6031, 0.4716, 0.4933, -0.006618, 0.8698, 2.224e-07, -0.4687, 0.8834, 0.6433, -0.6031, 0.4716, 2.224e-07, -0.4687, 0.8834, 6.426e-08, -0.8916, 0.4528, 0.6433, -0.6031, 0.4716, 6.439e-07, -0.03727, 0.9993, 0.4933, -0.006618, 0.8698, -6.38e-08, 0.46, 0.8879, 0.907, 0.02396, 0.4206, 0.6435, 0.5842, 0.4945, 0.4933, -0.006618, 0.8698, 0.4933, -0.006618, 0.8698, 0.6435, 0.5842, 0.4945, -6.38e-08, 0.46, 0.8879, 0.6435, 0.5842, 0.4945, 4.377e-07, 0.8582, 0.5133, -6.38e-08, 0.46, 0.8879, 0.733, 0.169, -0.6589, 2.36e-07, -0.08309, -0.9965, 5.681e-07, 0.2106, -0.9776, 5.681e-07, 0.2106, -0.9776, 2.36e-07, -0.08309, -0.9965, -0.733, 0.169, -0.6589, 0.6979, -0.465, 0.5448, -1.28e-05, -0.548, 0.8365, 8.663e-08, -0.9622, 0.2725, -1.28e-05, -0.548, 0.8365, -0.6979, -0.465, 0.5448, 8.663e-08, -0.9622, 0.2725, -0.6979, -0.465, 0.5448, -1.28e-05, -0.548, 0.8365, -0.8044, 0.5689, 0.1714, -0.8044, 0.5689, 0.1714, -1.28e-05, -0.548, 0.8365, 1.711e-06, 0.3348, 0.9423, -3.749e-07, 0.7909, -0.6119, -0.8044, 0.5689, 0.1714, 0.8044, 0.5689, 0.1714, 0.8044, 0.5689, 0.1714, -0.8044, 0.5689, 0.1714, 1.711e-06, 0.3348, 0.9423, 5.681e-07, 0.2106, -0.9776, -3.749e-07, 0.7909, -0.6119, 0.733, 0.169, -0.6589, 0.733, 0.169, -0.6589, -3.749e-07, 0.7909, -0.6119, 0.8044, 0.5689, 0.1714, 0.6979, -0.465, 0.5448, 0.8044, 0.5689, 0.1714, -1.28e-05, -0.548, 0.8365, -1.28e-05, -0.548, 0.8365, 0.8044, 0.5689, 0.1714, 1.711e-06, 0.3348, 0.9423, -0.8044, 0.5689, 0.1714, -3.749e-07, 0.7909, -0.6119, -0.733, 0.169, -0.6589, -0.733, 0.169, -0.6589, -3.749e-07, 0.7909, -0.6119, 5.681e-07, 0.2106, -0.9776, -0.7119, -0.7018, 0.02727, -0.9287, -0.3366, 0.1556, -0.9359, -0.3524, 0.003662, -0.7119, -0.7018, 0.02727, 1.173e-06, -1.0, 0.001895, -0.6428, -0.5946, 0.483, 0.7119, -0.7018, 0.02727, 0.6433, -0.6031, 0.4716, 1.173e-06, -1.0, 0.001895, 0.7119, -0.7018, 0.02727, 0.9262, -0.3396, 0.1641, 0.6433, -0.6031, 0.4716, -0.9359, -0.3524, 0.003662, -0.9991, 0.006532, 0.04288, -0.6214, -0.5812, -0.5254, -0.9359, -0.3524, 0.003662, -0.9287, -0.3366, 0.1556, -0.9991, 0.006532, 0.04288, 0.9262, -0.3396, 0.1641, 0.9315, -0.362, 0.03638, 0.9987, -0.01017, 0.05051, 0.6214, -0.5812, -0.5254, 0.9987, -0.01017, 0.05051, 0.9315, -0.362, 0.03638, -0.9287, -0.3366, 0.1556, -0.6428, -0.5946, 0.483, -0.9019, -0.02077, 0.4313, 0.907, 0.02396, 0.4206, 0.6433, -0.6031, 0.4716, 0.9262, -0.3396, 0.1641, -0.7119, -0.7018, 0.02727, -0.6428, -0.5946, 0.483, -0.9287, -0.3366, 0.1556, 0.7119, -0.7018, 0.02727, 0.9315, -0.362, 0.03638, 0.9262, -0.3396, 0.1641, -0.004256, -0.02969, -0.9996, -0.4512, -0.02055, -0.8922, -0.2952, 0.256, -0.9205, -0.9277, 0.323, 0.1874, -0.9278, 0.3654, 0.07481, -0.9991, 0.006532, 0.04288, -0.4907, 0.3063, -0.8157, -0.008498, 0.4413, -0.8973, -0.2952, 0.256, -0.9205, -0.8218, 0.3562, -0.4446, -0.9253, 0.3737, -0.06465, -0.6181, 0.6888, -0.3789, -0.007115, 0.143, -0.9897, -0.2952, 0.256, -0.9205, -0.008498, 0.4413, -0.8973, -0.9278, 0.3654, 0.07481, -0.9253, 0.3737, -0.06465, -0.9991, 0.006532, 0.04288, -0.4907, 0.3063, -0.8157, -0.8218, 0.3562, -0.4446, -0.6181, 0.6888, -0.3789, 0.9305, 0.3591, 0.07164, 0.9256, 0.3275, 0.1897, 0.9987, -0.01017, 0.05051, 0.2847, 0.2484, -0.9259, -0.007115, 0.143, -0.9897, -0.008498, 0.4413, -0.8973, 0.8077, 0.3402, -0.4816, 0.51, 0.2978, -0.807, 0.6163, 0.6887, -0.3819, 0.9264, 0.369, -0.07482, 0.8077, 0.3402, -0.4816, 0.6163, 0.6887, -0.3819, 0.51, 0.2978, -0.807, -0.008498, 0.4413, -0.8973, 0.6163, 0.6887, -0.3819, 0.9264, 0.369, -0.07482, 0.9305, 0.3591, 0.07164, 0.9987, -0.01017, 0.05051, -0.8773, -0.001593, -0.48, -0.8218, 0.3562, -0.4446, -0.4907, 0.3063, -0.8157, -0.004256, -0.02969, -0.9996, -0.007115, 0.143, -0.9897, 0.2847, 0.2484, -0.9259, 0.8818, 0.002022, -0.4716, 0.4351, -0.007743, -0.9004, 0.51, 0.2978, -0.807, -0.8773, -0.001593, -0.48, -0.9991, 0.006532, 0.04288, -0.9253, 0.3737, -0.06465, -0.9253, 0.3737, -0.06465, -0.9278, 0.3654, 0.07481, -0.7183, 0.6861, 0.1151, 0.8818, 0.002022, -0.4716, 0.8077, 0.3402, -0.4816, 0.9264, 0.369, -0.07482, 0.7184, 0.686, 0.1152, 0.9305, 0.3591, 0.07164, 0.9264, 0.369, -0.07482, -0.7183, 0.6861, 0.1151, -0.9278, 0.3654, 0.07481, -0.9277, 0.323, 0.1874, -0.9019, -0.02077, 0.4313, -0.6435, 0.5842, 0.4945, -0.9277, 0.323, 0.1874, 0.7184, 0.686, 0.1152, 0.6435, 0.5842, 0.4945, 0.9256, 0.3275, 0.1897, 0.9256, 0.3275, 0.1897, 0.6435, 0.5842, 0.4945, 0.907, 0.02396, 0.4206, -0.4907, 0.3063, -0.8157, -0.6181, 0.6888, -0.3789, -0.008498, 0.4413, -0.8973, 0.51, 0.2978, -0.807, 0.2847, 0.2484, -0.9259, -0.008498, 0.4413, -0.8973])] * 3)])
me_pidgeotto_mega = bpy.data.meshes.new('PIDGEOTTO_MEGA')
me_pidgeotto_mega.from_pydata([(0.2471, 1.327, 2.122), (0.09948, 1.814, 2.144), (0.1138, 1.606, 2.176), (-0.004676, 1.813, 2.152), (0.2268, 1.208, 2.187), (0.1752, 1.325, 2.13), (0.304, 0.7117, 2.368), (0.1848, 0.535, 2.264), (0.3412, 0.5395, 2.234), (-0.1882, 2.069, 2.385), (0.1191, 0.2427, 2.121), (0.332, 0.7134, 2.538), (0.2022, 0.2451, 2.105), (0.001754, -0.2129, 1.893), (0.188, 0.1896, 2.219), (0.0, -0.2111, 2.236), (-0.107, 0.05918, 2.586), (-0.3723, 0.02391, 2.132), (0.1326, 0.04131, 2.343), (-0.1968, -0.4014, 2.087), (0.2496, 0.04591, 2.343), (0.0, -0.4887, 2.087), (0.3723, 0.02391, 2.132), (0.1968, -0.4014, 2.087), (-0.3394, -0.1268, 1.988), (0.3394, -0.1268, 1.988), (0.5242, 0.1246, 2.282), (0.4369, -0.3293, 1.996), (0.08066, -0.8257, 1.898), (-0.5242, 0.1246, 2.282), (0.2465, -0.6388, 1.815), (-0.08066, -0.8257, 1.898), (-0.4369, -0.3293, 1.996), (0.0, -0.8251, 1.692), (-0.2465, -0.6388, 1.815), (0.0, 0.3635, 0.8187), (-0.3242, 0.4106, 0.4761), (-0.3443, 0.1676, 0.8335), (0.0, 0.4994, 0.5474), (0.0, 0.09532, 0.9465), (0.3242, 0.4106, 0.4761), (0.3443, 0.1676, 0.8335), (-1.293, -0.3761, 1.029), (-4.772e-18, 0.4936, 0.3974), (0.3716, -0.1013, 0.8741), (-0.3716, -0.1013, 0.8741), (0.0, -0.3343, 0.9634), (1.293, -0.3761, 1.029), (-0.3716, -0.3707, 0.6702), (0.3716, -0.3707, 0.6702), (0.0, -0.5027, 0.5774), (-0.5773, -0.1742, 0.8272), (0.5773, -0.1742, 0.8272), (-0.4547, 0.1001, 0.6998), (-0.3242, 0.2536, 0.3047), (-0.46, -0.1579, 0.4567), (0.0, -0.2689, 0.2628), (0.0, 0.1635, 0.1485), (0.3242, 0.2536, 0.3047), (0.46, -0.1579, 0.4567), (0.4547, 0.1001, 0.6998), (-4.772e-18, 0.8588, 0.3234), (-0.4395, 1.045, 0.07563), (-0.3216, 0.8032, 0.2236), (-4.772e-18, 1.109, 0.03974), (-4.772e-18, 0.498, 0.3978), (0.4395, 1.045, 0.07563), (0.3216, 0.8032, 0.2236), (0.0, -0.1268, 1.988), (-0.2097, 0.0004438, 0.01781), (0.2097, 0.0002975, 0.01756), (-4.772e-18, 0.812, 0.2394), (-0.1804, -1.086, 1.87), (-0.275, -0.9933, 1.87), (-0.02956, -0.8375, 1.665), (-0.4384, -1.254, 1.724), (-0.2319, -1.044, 1.98), (0.0, 0.1835, 1.382), (0.3496, 0.02728, 1.382), (0.3465, 0.03138, 1.145), (0.3281, -0.0278, 1.618), (0.0, 0.1485, 1.11), (0.0, 0.08929, 1.653), (-0.3465, 0.03138, 1.145), (-0.3281, -0.0278, 1.618), (-0.3496, 0.02728, 1.382), (0.0, -0.08319, 1.812), (-0.3465, -0.6629, 1.145), (-0.468, -0.3362, 1.104), (-0.2857, -0.3362, 0.9566), (-0.4944, -0.3362, 1.332), (0.0, -0.6561, 0.9719), (-0.3496, -0.7043, 1.332), (0.0, -0.7982, 1.145), (0.0, -0.8605, 1.332), (0.3465, -0.6629, 1.145), (0.0, -0.3362, 0.9084), (0.2857, -0.3362, 0.9566), (-0.4329, -0.3362, 1.618), (-0.3281, -0.6629, 1.618), (0.3496, -0.7043, 1.332), (0.468, -0.3362, 1.104), (0.4944, -0.3362, 1.332), (-0.2679, -0.3362, 1.792), (0.4329, -0.3362, 1.618), (0.3281, -0.6629, 1.618), (0.2679, -0.3362, 1.792), (0.0, -0.8909, 1.261), (0.0, -0.9563, 1.03), (0.1163, -0.8581, 1.14), (-0.1163, -0.8581, 1.14), (0.1163, -0.7011, 1.191), (-0.1163, -0.7011, 1.191), (0.0, -0.734, 1.312), (0.0, -0.6683, 1.07), (0.0, -0.8252, 1.019), (0.0, -0.7982, 1.618), (0.0, -0.6029, 1.792), (0.0, -0.3362, 1.855), (-0.4112, -0.4996, 1.475), (-0.422, -0.5203, 1.332), (0.422, -0.5203, 1.332), (0.4112, -0.4996, 1.475), (-0.422, -0.1545, 1.357), (-0.3161, -0.1524, 1.051), (0.422, -0.1545, 1.357), (0.0, -0.1854, 0.9302), (0.3161, -0.1524, 1.051), (0.0, -0.03457, 0.952)], [], [(0, 1, 2), (0, 3, 1), (0, 2, 4), (0, 5, 3), (0, 4, 6), (0, 7, 5), (0, 6, 8), (0, 8, 7), (5, 2, 3), (5, 4, 2), (5, 7, 6), (5, 6, 4), (1, 3, 9), (1, 9, 2), (2, 9, 3), (8, 10, 7), (8, 6, 11), (8, 12, 10), (8, 11, 12), (7, 11, 6), (7, 10, 11), (12, 13, 10), (12, 11, 14), (12, 14, 13), (14, 10, 13), (14, 11, 10), (15, 16, 17), (15, 18, 16), (15, 17, 19), (15, 20, 18), (15, 19, 21), (15, 22, 20), (15, 21, 23), (15, 23, 22), (17, 24, 19), (23, 25, 22), (23, 26, 25), (23, 27, 26), (23, 28, 27), (23, 21, 28), (24, 29, 19), (27, 28, 30), (21, 19, 31), (21, 31, 28), (29, 32, 19), (19, 32, 31), (30, 28, 33), (32, 34, 31), (28, 31, 33), (34, 33, 31), (35, 36, 37), (35, 38, 36), (35, 37, 39), (35, 40, 38), (35, 39, 41), (35, 41, 40), (36, 42, 37), (36, 38, 43), (43, 38, 40), (39, 44, 41), (39, 37, 45), (39, 46, 44), (39, 45, 46), (37, 42, 45), (40, 41, 47), (41, 44, 47), (46, 45, 48), (46, 49, 44), (46, 48, 50), (46, 50, 49), (42, 51, 45), (45, 51, 48), (47, 44, 52), (52, 44, 49), (53, 36, 54), (53, 42, 36), (53, 54, 55), (53, 51, 42), (53, 55, 48), (53, 48, 51), (36, 43, 54), (55, 56, 48), (43, 57, 54), (43, 58, 57), (43, 40, 58), (56, 50, 48), (56, 49, 50), (56, 59, 49), (40, 60, 58), (40, 47, 60), (59, 60, 49), (59, 58, 60), (47, 52, 60), (60, 52, 49), (61, 62, 63), (61, 64, 62), (61, 63, 65), (61, 66, 64), (61, 65, 67), (61, 67, 66), (68, 22, 25), (68, 17, 22), (68, 25, 34), (68, 24, 17), (68, 34, 24), (22, 17, 18), (22, 18, 20), (34, 32, 24), (17, 16, 18), (32, 29, 24), (69, 56, 55), (69, 57, 56), (69, 55, 54), (69, 54, 57), (56, 57, 70), (56, 70, 59), (57, 58, 70), (70, 58, 59), (71, 64, 67), (71, 63, 64), (71, 67, 65), (71, 65, 63), (64, 66, 67), (64, 63, 62), (72, 73, 74), (72, 75, 73), (72, 74, 76), (72, 76, 75), (76, 74, 73), (76, 73, 75), (25, 26, 27), (25, 27, 30), (25, 30, 34), (30, 33, 34), (77, 78, 79), (77, 80, 78), (77, 79, 81), (77, 82, 80), (77, 81, 83), (77, 84, 82), (77, 83, 85), (77, 85, 84), (79, 128, 81), (81, 128, 83), (80, 82, 86), (86, 82, 84), (87, 88, 89), (87, 90, 88), (87, 89, 91), (87, 120, 90), (87, 91, 93), (87, 94, 92), (87, 93, 94), (88, 124, 89), (88, 123, 124), (91, 95, 93), (91, 89, 96), (91, 97, 95), (91, 96, 97), (93, 95, 94), (90, 84, 123), (98, 84, 90), (119, 98, 90), (128, 96, 89), (89, 124, 128), (96, 128, 97), (95, 100, 94), (95, 97, 101), (95, 121, 100), (95, 101, 102), (84, 98, 103), (103, 98, 99), (101, 125, 102), (101, 127, 125), (102, 125, 80), (102, 80, 104), (102, 105, 122), (80, 106, 104), (104, 106, 105), (107, 108, 109), (107, 110, 108), (107, 109, 111), (107, 112, 110), (107, 111, 113), (107, 113, 112), (113, 111, 112), (111, 114, 112), (111, 109, 114), (112, 114, 110), (109, 115, 114), (109, 108, 115), (115, 108, 110), (115, 110, 114), (116, 99, 94), (116, 117, 99), (116, 94, 105), (116, 105, 117), (118, 86, 103), (118, 106, 86), (118, 103, 117), (118, 117, 106), (86, 84, 103), (86, 106, 80), (117, 103, 99), (117, 105, 106), (92, 119, 120), (92, 94, 99), (100, 105, 94), (100, 122, 105), (87, 92, 120), (120, 119, 90), (122, 121, 102), (119, 99, 98), (95, 102, 121), (102, 104, 105), (92, 99, 119), (100, 121, 122), (124, 123, 83), (84, 85, 123), (123, 85, 83), (125, 127, 79), (128, 127, 97), (88, 90, 123), (96, 126, 128), (128, 79, 127), (101, 97, 127), (124, 83, 128), (125, 79, 78), (80, 125, 78)])
me_pidgeotto_mega.polygons.foreach_set('use_smooth', [True] * 229)
_k = set([(16, 17), (16, 18), (17, 24), (18, 20), (19, 21), (20, 22), (21, 23), (22, 25), (24, 29), (24, 34), (25, 26), (25, 30), (26, 27), (27, 30), (29, 32), (30, 33), (30, 34), (32, 34), (33, 34), (36, 42), (40, 47), (42, 51), (47, 52), (62, 63), (62, 64), (63, 65), (64, 66), (65, 67), (66, 67), (108, 109), (108, 110), (109, 111), (110, 112)])
me_pidgeotto_mega.attributes.new('sharp_edge', 'BOOLEAN', 'EDGE').data.foreach_set('value', [ (min(e.vertices), max(e.vertices)) in _k for e in me_pidgeotto_mega.edges])
_uv = me_pidgeotto_mega.uv_layers.new(name='UVMap')
_uv.uv.foreach_set('vector', [0.3185, 0.8911, 0.3282, 0.8918, 0.324, 0.893, 0.3185, 0.8911, 0.3282, 0.8918, 0.3282, 0.8918, 0.3185, 0.8911, 0.324, 0.893, 0.3163, 0.8927, 0.3185, 0.8911, 0.3185, 0.8911, 0.3282, 0.8918, 0.3185, 0.8911, 0.3163, 0.8927, 0.3078, 0.8963, 0.3185, 0.8911, 0.3036, 0.8947, 0.3185, 0.8911, 0.3185, 0.8911, 0.3078, 0.8963, 0.3036, 0.8947, 0.3185, 0.8911, 0.3036, 0.8947, 0.3036, 0.8947, 0.3185, 0.8911, 0.324, 0.893, 0.3282, 0.8918, 0.3185, 0.8911, 0.3163, 0.8927, 0.324, 0.893, 0.3185, 0.8911, 0.3036, 0.8947, 0.3078, 0.8963, 0.3185, 0.8911, 0.3078, 0.8963, 0.3163, 0.8927, 0.3282, 0.8918, 0.3282, 0.8918, 0.333, 0.8984, 0.3282, 0.8918, 0.333, 0.8984, 0.324, 0.893, 0.324, 0.893, 0.333, 0.8984, 0.3282, 0.8918, 0.3036, 0.8947, 0.2969, 0.8933, 0.3036, 0.8947, 0.3036, 0.8947, 0.3078, 0.8963, 0.3088, 0.8998, 0.3036, 0.8947, 0.2969, 0.8933, 0.2969, 0.8933, 0.3036, 0.8947, 0.3088, 0.8998, 0.2969, 0.8933, 0.3036, 0.8947, 0.3088, 0.8998, 0.3078, 0.8963, 0.3036, 0.8947, 0.2969, 0.8933, 0.3088, 0.8998, 0.2969, 0.8933, 0.2865, 0.8909, 0.2969, 0.8933, 0.2969, 0.8933, 0.3088, 0.8998, 0.2964, 0.8958, 0.2969, 0.8933, 0.2964, 0.8958, 0.2865, 0.8909, 0.2964, 0.8958, 0.2969, 0.8933, 0.2865, 0.8909, 0.2964, 0.8958, 0.3088, 0.8998, 0.2969, 0.8933, 0.2425, 0.968, 0.238, 0.9973, 0.1844, 0.9973, 0.2425, 0.968, 0.2563, 0.9969, 0.238, 0.9973, 0.2425, 0.968, 0.1844, 0.9973, 0.2093, 0.9412, 0.2425, 0.968, 0.2716, 1.0, 0.2563, 0.9969, 0.2425, 0.968, 0.2093, 0.9412, 0.2453, 0.9272, 0.2425, 0.968, 0.309, 0.9973, 0.2716, 1.0, 0.2425, 0.968, 0.2453, 0.9272, 0.2911, 0.9412, 0.2425, 0.968, 0.2911, 0.9412, 0.309, 0.9973, 0.1844, 0.9973, 0.1553, 0.9798, 0.2093, 0.9412, 0.2911, 0.9412, 0.3364, 0.9827, 0.309, 0.9973, 0.2911, 0.9412, 0.3857, 0.996, 0.3364, 0.9827, 0.2911, 0.9412, 0.3625, 0.9295, 0.3857, 0.996, 0.2911, 0.9412, 0.2637, 0.8555, 0.3625, 0.9295, 0.2911, 0.9412, 0.2453, 0.9272, 0.2637, 0.8555, 0.1553, 0.9798, 0.106, 0.9927, 0.2093, 0.9412, 0.3625, 0.9295, 0.2637, 0.8555, 0.3117, 0.8603, 0.2453, 0.9272, 0.2093, 0.9412, 0.2279, 0.8555, 0.2453, 0.9272, 0.2279, 0.8555, 0.2637, 0.8555, 0.106, 0.9927, 0.1293, 0.9282, 0.2093, 0.9412, 0.2093, 0.9412, 0.1293, 0.9282, 0.2279, 0.8555, 0.3117, 0.8603, 0.2637, 0.8555, 0.2533, 0.8175, 0.1293, 0.9282, 0.1647, 0.8599, 0.2279, 0.8555, 0.2637, 0.8555, 0.2279, 0.8555, 0.2461, 0.8175, 0.1647, 0.8599, 0.2389, 0.8175, 0.2279, 0.8555, 0.495, 0.6427, 0.4184, 0.6229, 0.4135, 0.7235, 0.495, 0.6427, 0.495, 0.5867, 0.4184, 0.6229, 0.495, 0.6427, 0.4135, 0.7235, 0.495, 0.7533, 0.495, 0.6427, 0.4184, 0.6229, 0.495, 0.5867, 0.495, 0.6427, 0.495, 0.7533, 0.4135, 0.7235, 0.495, 0.6427, 0.4135, 0.7235, 0.4184, 0.6229, 0.4184, 0.6229, 0.2531, 0.6556, 0.4135, 0.7235, 0.4184, 0.6229, 0.495, 0.5867, 0.495, 0.5004, 0.495, 0.5004, 0.495, 0.5867, 0.4184, 0.6229, 0.495, 0.7533, 0.4067, 0.8345, 0.4135, 0.7235, 0.495, 0.7533, 0.4135, 0.7235, 0.4067, 0.8345, 0.495, 0.7533, 0.495, 0.9543, 0.4067, 0.8345, 0.495, 0.7533, 0.4067, 0.8345, 0.495, 0.9543, 0.4135, 0.7235, 0.2531, 0.6556, 0.4067, 0.8345, 0.4184, 0.6229, 0.4135, 0.7235, 0.2531, 0.6556, 0.4135, 0.7235, 0.4067, 0.8345, 0.2531, 0.6556, 0.495, 0.9543, 0.4067, 0.8345, 0.4067, 0.9451, 0.495, 0.9543, 0.4067, 0.9451, 0.4067, 0.8345, 0.495, 0.9543, 0.4067, 0.9451, 0.495, 1.0, 0.495, 0.9543, 0.495, 1.0, 0.4067, 0.9451, 0.2531, 0.6556, 0.3559, 0.8816, 0.4067, 0.8345, 0.4067, 0.8345, 0.3559, 0.8816, 0.4067, 0.9451, 0.2531, 0.6556, 0.4067, 0.8345, 0.3559, 0.8816, 0.3559, 0.8816, 0.4067, 0.8345, 0.4067, 0.9451, 0.09216, 0.7509, 0.08156, 0.6229, 0.08156, 0.6876, 0.09216, 0.7509, 0.2469, 0.6556, 0.08156, 0.6229, 0.09216, 0.7509, 0.08156, 0.6876, 0.06465, 0.8573, 0.09216, 0.7509, 0.1441, 0.8816, 0.2469, 0.6556, 0.09216, 0.7509, 0.06465, 0.8573, 0.09328, 0.9451, 0.09216, 0.7509, 0.09328, 0.9451, 0.1441, 0.8816, 0.08156, 0.6229, 0.005418, 0.5, 0.08156, 0.6876, 0.06465, 0.8573, 0.005418, 0.9031, 0.09328, 0.9451, 0.005418, 0.5, 0.005418, 0.7248, 0.08156, 0.6876, 0.005418, 0.5, 0.08156, 0.6876, 0.005418, 0.7248, 0.005418, 0.5, 0.08156, 0.6229, 0.08156, 0.6876, 0.005418, 0.9031, 0.005418, 0.9996, 0.09328, 0.9451, 0.005418, 0.9031, 0.09328, 0.9451, 0.005418, 0.9996, 0.005418, 0.9031, 0.06465, 0.8573, 0.09328, 0.9451, 0.08156, 0.6229, 0.09216, 0.7509, 0.08156, 0.6876, 0.08156, 0.6229, 0.2469, 0.6556, 0.09216, 0.7509, 0.06465, 0.8573, 0.09216, 0.7509, 0.09328, 0.9451, 0.06465, 0.8573, 0.08156, 0.6876, 0.09216, 0.7509, 0.2469, 0.6556, 0.1441, 0.8816, 0.09216, 0.7509, 0.09216, 0.7509, 0.1441, 0.8816, 0.09328, 0.9451, 0.2083, 0.5793, 0.3233, 0.6312, 0.3151, 0.5881, 0.2083, 0.5793, 0.183, 0.6312, 0.3233, 0.6312, 0.2083, 0.5793, 0.3151, 0.5881, 0.2474, 0.5668, 0.2083, 0.5793, 0.3233, 0.6312, 0.183, 0.6312, 0.2083, 0.5793, 0.2474, 0.5668, 0.3151, 0.5881, 0.2083, 0.5793, 0.3151, 0.5881, 0.3233, 0.6312, 0.1652, 0.5317, 0.1639, 0.5281, 0.1652, 0.5284, 0.1652, 0.5317, 0.1639, 0.5353, 0.1639, 0.5281, 0.1652, 0.5317, 0.1652, 0.5284, 0.1702, 0.534, 0.1652, 0.5317, 0.1652, 0.5349, 0.1639, 0.5353, 0.1652, 0.5317, 0.1702, 0.534, 0.1652, 0.5349, 0.1639, 0.5281, 0.1639, 0.5353, 0.1618, 0.5304, 0.1639, 0.5281, 0.1618, 0.5304, 0.1618, 0.5293, 0.1702, 0.534, 0.1672, 0.5359, 0.1652, 0.5349, 0.1639, 0.5353, 0.1595, 0.5327, 0.1618, 0.5304, 0.1672, 0.5359, 0.1628, 0.5367, 0.1652, 0.5349, 0.09502, 0.5047, 0.08657, 0.6735, 0.09005, 0.726, 0.09502, 0.5047, 0.1001, 0.6237, 0.08657, 0.6735, 0.09502, 0.5047, 0.09005, 0.726, 0.103, 0.6598, 0.09502, 0.5047, 0.103, 0.6598, 0.1001, 0.6237, 0.08657, 0.6735, 0.1001, 0.6237, 0.09501, 0.5046, 0.08657, 0.6735, 0.09501, 0.5046, 0.09005, 0.726, 0.1001, 0.6237, 0.103, 0.6598, 0.09501, 0.5046, 0.09501, 0.5046, 0.103, 0.6598, 0.09005, 0.726, 0.2083, 0.5793, 0.183, 0.6312, 0.3151, 0.5881, 0.2083, 0.5793, 0.3151, 0.5881, 0.183, 0.6312, 0.2083, 0.5793, 0.3151, 0.5881, 0.2474, 0.5668, 0.2083, 0.5793, 0.2474, 0.5668, 0.3151, 0.5881, 0.183, 0.6312, 0.3233, 0.6312, 0.3151, 0.5881, 0.183, 0.6312, 0.3151, 0.5881, 0.3233, 0.6312, 0.3024, 0.8763, 0.3072, 0.8763, 0.3153, 0.8656, 0.3024, 0.8763, 0.2936, 0.8687, 0.3072, 0.8763, 0.3024, 0.8763, 0.3153, 0.8656, 0.3046, 0.882, 0.3024, 0.8763, 0.3046, 0.882, 0.2936, 0.8687, 0.3046, 0.882, 0.3153, 0.8656, 0.3072, 0.8763, 0.3046, 0.882, 0.3072, 0.8763, 0.2936, 0.8687, 0.3276, 0.5208, 0.3728, 0.5109, 0.373, 0.5381, 0.3276, 0.5208, 0.373, 0.5381, 0.373, 0.5381, 0.3276, 0.5208, 0.373, 0.5381, 0.293, 0.5381, 0.373, 0.5381, 0.3246, 0.5445, 0.293, 0.5381, 0.9633, 0.8756, 0.971, 0.8756, 0.9709, 0.8807, 0.9633, 0.8756, 0.9705, 0.8704, 0.971, 0.8756, 0.9633, 0.8756, 0.9709, 0.8807, 0.9633, 0.8815, 0.9633, 0.8756, 0.9633, 0.8696, 0.9705, 0.8704, 0.9633, 0.8756, 0.9633, 0.8815, 0.9557, 0.8807, 0.9633, 0.8756, 0.9561, 0.8704, 0.9633, 0.8696, 0.9633, 0.8756, 0.9557, 0.8807, 0.9556, 0.8756, 0.9633, 0.8756, 0.9556, 0.8756, 0.9561, 0.8704, 0.9709, 0.8807, 0.9633, 0.885, 0.9633, 0.8815, 0.9633, 0.8815, 0.9633, 0.885, 0.9557, 0.8807, 0.9705, 0.8704, 0.9633, 0.8696, 0.9633, 0.8661, 0.9633, 0.8661, 0.9633, 0.8696, 0.9561, 0.8704, 0.6664, 0.625, 0.8209, 0.6035, 0.8002, 0.5311, 0.6664, 0.625, 0.8493, 0.7245, 0.8209, 0.6035, 0.6664, 0.625, 0.8002, 0.5311, 0.6111, 0.5392, 0.6664, 0.625, 0.7545, 0.7245, 0.8493, 0.7245, 0.6664, 0.625, 0.6111, 0.5392, 0.5299, 0.625, 0.6664, 0.625, 0.5, 0.7245, 0.6598, 0.7245, 0.6664, 0.625, 0.5299, 0.625, 0.5, 0.7245, 0.8209, 0.6035, 0.9335, 0.578, 0.8002, 0.5311, 0.8209, 0.6035, 0.9571, 0.7372, 0.9335, 0.578, 0.6111, 0.5392, 0.6664, 0.625, 0.5299, 0.625, 0.6111, 0.5392, 0.8002, 0.5311, 0.7756, 0.5057, 0.6111, 0.5392, 0.8002, 0.5311, 0.6664, 0.625, 0.6111, 0.5392, 0.7756, 0.5057, 0.8002, 0.5311, 0.5299, 0.625, 0.6664, 0.625, 0.5, 0.7245, 0.8493, 0.7245, 1.0, 0.875, 0.9571, 0.7372, 0.8493, 0.8815, 1.0, 0.875, 0.8493, 0.7245, 0.755, 0.803, 0.8493, 0.8815, 0.8493, 0.7245, 0.9767, 0.5287, 0.7756, 0.5057, 0.8002, 0.5311, 0.8002, 0.5311, 0.9335, 0.578, 0.9767, 0.5287, 0.7756, 0.5057, 0.9767, 0.5287, 0.8002, 0.5311, 0.6664, 0.625, 0.6598, 0.7245, 0.5, 0.7245, 0.6664, 0.625, 0.8002, 0.5311, 0.8209, 0.6035, 0.6664, 0.625, 0.7545, 0.7245, 0.6598, 0.7245, 0.6664, 0.625, 0.8209, 0.6035, 0.8493, 0.7245, 1.0, 0.875, 0.8493, 0.8815, 0.7664, 0.9967, 0.7664, 0.9967, 0.8493, 0.8815, 0.6607, 0.8815, 0.8209, 0.6035, 0.9571, 0.7372, 0.8493, 0.7245, 0.8209, 0.6035, 0.9335, 0.578, 0.9571, 0.7372, 0.8493, 0.7245, 0.9571, 0.7372, 1.0, 0.875, 0.8493, 0.7245, 1.0, 0.875, 0.8493, 0.8815, 0.8493, 0.7245, 0.6607, 0.8815, 0.755, 0.803, 1.0, 0.875, 0.7664, 0.9967, 0.8493, 0.8815, 0.8493, 0.8815, 0.7664, 0.9967, 0.6607, 0.8815, 0.995, 0.9812, 0.9618, 0.9947, 0.9447, 0.9755, 0.995, 0.9812, 0.9447, 0.9755, 0.9618, 0.9947, 0.995, 0.9812, 0.9447, 0.9755, 0.9446, 0.9421, 0.995, 0.9812, 0.9446, 0.9421, 0.9447, 0.9755, 0.995, 0.9812, 0.9446, 0.9421, 0.995, 0.942, 0.995, 0.9812, 0.995, 0.942, 0.9446, 0.9421, 0.995, 0.942, 0.9446, 0.9421, 0.9446, 0.9421, 0.9446, 0.9421, 0.9423, 0.942, 0.9446, 0.9421, 0.9446, 0.9421, 0.9447, 0.9755, 0.9423, 0.942, 0.9446, 0.9421, 0.9423, 0.942, 0.9447, 0.9755, 0.9447, 0.9755, 0.9423, 0.9812, 0.9423, 0.942, 0.9447, 0.9755, 0.9618, 0.9947, 0.9423, 0.9812, 0.9423, 0.9812, 0.9618, 0.9947, 0.9447, 0.9755, 0.9423, 0.9812, 0.9447, 0.9755, 0.9423, 0.942, 0.9645, 0.8756, 0.9645, 0.8828, 0.9583, 0.8756, 0.9645, 0.8756, 0.9683, 0.8756, 0.9645, 0.8828, 0.9645, 0.8756, 0.9583, 0.8756, 0.9645, 0.8684, 0.9645, 0.8756, 0.9645, 0.8684, 0.9683, 0.8756, 0.9635, 0.8756, 0.9691, 0.8756, 0.9635, 0.8814, 0.9635, 0.8756, 0.9635, 0.8697, 0.9691, 0.8756, 0.9635, 0.8756, 0.9635, 0.8814, 0.9577, 0.8756, 0.9635, 0.8756, 0.9577, 0.8756, 0.9635, 0.8697, 0.9691, 0.8756, 0.9703, 0.8828, 0.9635, 0.8814, 0.9691, 0.8756, 0.9635, 0.8697, 0.9703, 0.8684, 0.9577, 0.8756, 0.9635, 0.8814, 0.9563, 0.8828, 0.9577, 0.8756, 0.9563, 0.8684, 0.9635, 0.8697, 0.0816, 0.3762, 0.1213, 0.4133, 0.1214, 0.3762, 0.0816, 0.3762, 0.0, 0.3775, 0.08144, 0.4504, 0.0816, 0.3762, 0.08144, 0.4504, 0.0, 0.3775, 0.0816, 0.3762, 0.1213, 0.4133, 0.08144, 0.4504, 0.6664, 0.625, 0.6598, 0.7245, 0.7545, 0.7245, 0.1153, 0.436, 0.1153, 0.436, 0.1153, 0.436, 0.1153, 0.436, 0.1153, 0.436, 0.1153, 0.436, 0.755, 0.803, 0.6607, 0.8815, 0.8493, 0.8815, 0.6664, 0.625, 0.8493, 0.7245, 0.7545, 0.7245, 0.8493, 0.7245, 0.8493, 0.8815, 0.6607, 0.8815, 0.0816, 0.3762, 0.08144, 0.4504, 0.1213, 0.4133, 0.0816, 0.3762, 0.1214, 0.3762, 0.1213, 0.4133, 0.5633, 0.9343, 0.5633, 0.9343, 0.5633, 0.9343, 0.5633, 0.9343, 0.5633, 0.9343, 0.5633, 0.9343, 0.5633, 0.9343, 0.5633, 0.9343, 0.5633, 0.9343, 0.5633, 0.9343, 0.5633, 0.9343, 0.5633, 0.9343, 0.9767, 0.5287, 0.9335, 0.578, 0.8002, 0.5311, 0.8209, 0.6035, 0.8493, 0.7245, 0.9571, 0.7372, 0.7756, 0.5057, 0.8762, 0.5172, 0.9767, 0.5287, 0.5633, 0.9343, 0.5633, 0.9343, 0.5633, 0.9343, 0.8209, 0.6035, 0.8002, 0.5311, 0.9335, 0.578, 0.5633, 0.9343, 0.5633, 0.9343, 0.5633, 0.9343, 0.5633, 0.9343, 0.5633, 0.9343, 0.5633, 0.9343, 0.5633, 0.9343, 0.5633, 0.9343, 0.5633, 0.9343])
me_pidgeotto_mega.materials.append(mat_pii_pizyotto_mega_body)
me_pidgeotto_mega.use_remesh_fix_poles = True
me_pidgeotto_mega.use_remesh_preserve_attributes = False
me_pidgeotto_mega.use_mirror_vertex_groups = False
me_pidgeotto_mega.update()
me_pidgeotto_mega.normals_split_custom_set([tuple(v) for v in zip(*[iter([0.3896, 0.3784, -0.8396, 0.6126, 0.5788, -0.5382, 0.1522, -0.2976, 0.9425, 0.3896, 0.3784, -0.8396, -0.635, 0.0512, -0.7708, 0.6126, 0.5788, -0.5382, 0.3896, 0.3784, -0.8396, 0.1522, -0.2976, 0.9425, 0.1649, 0.1669, 0.9721, 0.3896, 0.3784, -0.8396, -0.5011, 0.2851, -0.8171, -0.635, 0.0512, -0.7708, 0.3896, 0.3784, -0.8396, 0.1649, 0.1669, 0.9721, 0.2404, 0.3218, 0.9158, 0.3896, 0.3784, -0.8396, -0.9214, 0.1204, -0.3695, -0.5011, 0.2851, -0.8171, 0.3896, 0.3784, -0.8396, 0.2404, 0.3218, 0.9158, 0.7789, -0.2076, -0.5917, 0.3896, 0.3784, -0.8396, 0.7789, -0.2076, -0.5917, -0.9214, 0.1204, -0.3695, -0.5011, 0.2851, -0.8171, 0.1522, -0.2976, 0.9425, -0.635, 0.0512, -0.7708, -0.5011, 0.2851, -0.8171, 0.1649, 0.1669, 0.9721, 0.1522, -0.2976, 0.9425, -0.5011, 0.2851, -0.8171, -0.9214, 0.1204, -0.3695, 0.2404, 0.3218, 0.9158, -0.5011, 0.2851, -0.8171, 0.2404, 0.3218, 0.9158, 0.1649, 0.1669, 0.9721, 0.6126, 0.5788, -0.5382, -0.635, 0.0512, -0.7708, -0.3402, -0.349, -0.8732, 0.6126, 0.5788, -0.5382, -0.3402, -0.349, -0.8732, 0.1522, -0.2976, 0.9425, 0.1522, -0.2976, 0.9425, -0.3402, -0.349, -0.8732, -0.635, 0.0512, -0.7708, 0.7789, -0.2076, -0.5917, -0.9883, 0.1321, 0.07639, -0.9214, 0.1204, -0.3695, 0.7789, -0.2076, -0.5917, 0.2404, 0.3218, 0.9158, 0.3334, -0.2284, 0.9147, 0.7789, -0.2076, -0.5917, 0.9168, -0.08747, -0.3896, -0.9883, 0.1321, 0.07639, 0.7789, -0.2076, -0.5917, 0.3334, -0.2284, 0.9147, 0.9168, -0.08747, -0.3896, -0.9214, 0.1204, -0.3695, 0.3334, -0.2284, 0.9147, 0.2404, 0.3218, 0.9158, -0.9214, 0.1204, -0.3695, -0.9883, 0.1321, 0.07639, 0.3334, -0.2284, 0.9147, 0.9168, -0.08747, -0.3896, -0.03354, -0.8693, 0.4932, -0.9883, 0.1321, 0.07639, 0.9168, -0.08747, -0.3896, 0.3334, -0.2284, 0.9147, 0.1604, -0.6135, 0.7733, 0.9168, -0.08747, -0.3896, 0.1604, -0.6135, 0.7733, -0.03354, -0.8693, 0.4932, 0.1604, -0.6135, 0.7733, -0.9883, 0.1321, 0.07639, -0.03354, -0.8693, 0.4932, 0.1604, -0.6135, 0.7733, 0.3334, -0.2284, 0.9147, -0.9883, 0.1321, 0.07639, -0.004234, -0.5695, 0.8219, -0.01092, -0.819, 0.5737, -0.6682, -0.5164, 0.5355, -0.004234, -0.5695, 0.8219, 0.4307, -0.5355, 0.7265, -0.01092, -0.819, 0.5737, -0.004234, -0.5695, 0.8219, -0.6682, -0.5164, 0.5355, -0.2535, -0.4191, 0.8718, -0.004234, -0.5695, 0.8219, 0.5065, -0.7013, 0.5016, 0.4307, -0.5355, 0.7265, -0.004234, -0.5695, 0.8219, -0.2535, -0.4191, 0.8718, 0.0, -0.4737, 0.8807, -0.004234, -0.5695, 0.8219, 0.6505, -0.4569, 0.6067, 0.5065, -0.7013, 0.5016, -0.004234, -0.5695, 0.8219, 0.0, -0.4737, 0.8807, 0.2535, -0.4191, 0.8718, -0.004234, -0.5695, 0.8219, 0.2535, -0.4191, 0.8718, 0.6505, -0.4569, 0.6067, -0.6682, -0.5164, 0.5355, -0.1005, 0.2898, 0.9518, -0.2535, -0.4191, 0.8718, 0.2535, -0.4191, 0.8718, 0.1005, 0.2897, 0.9518, 0.6505, -0.4569, 0.6067, 0.2535, -0.4191, 0.8718, -0.452, -0.05004, 0.8906, 0.1005, 0.2897, 0.9518, 0.2535, -0.4191, 0.8718, 0.5754, -0.5599, 0.5962, -0.452, -0.05004, 0.8906, 0.2535, -0.4191, 0.8718, 0.4645, -0.7874, 0.4053, 0.5754, -0.5599, 0.5962, 0.2535, -0.4191, 0.8718, -7.241e-08, -0.4536, 0.8912, 0.4645, -0.7874, 0.4053, -0.1005, 0.2898, 0.9518, 0.452, -0.05004, 0.8906, -0.2535, -0.4191, 0.8718, 0.5754, -0.5599, 0.5962, 0.4645, -0.7874, 0.4053, 0.7411, -0.6707, -0.02874, -7.241e-08, -0.4536, 0.8912, -0.2535, -0.4191, 0.8718, -0.4645, -0.7874, 0.4053, -7.241e-08, -0.4536, 0.8912, -0.4645, -0.7874, 0.4053, 0.4645, -0.7874, 0.4053, 0.452, -0.05004, 0.8906, -0.5754, -0.5599, 0.5962, -0.2535, -0.4191, 0.8718, -0.2535, -0.4191, 0.8718, -0.5754, -0.5599, 0.5962, -0.4645, -0.7874, 0.4053, 0.7411, -0.6707, -0.02874, 0.4645, -0.7874, 0.4053, -4.601e-07, -0.9772, -0.2123, -0.5754, -0.5599, 0.5962, -0.7411, -0.6707, -0.02874, -0.4645, -0.7874, 0.4053, 0.4645, -0.7874, 0.4053, -0.4645, -0.7874, 0.4053, -4.601e-07, -0.9772, -0.2123, -0.7411, -0.6707, -0.02874, -4.601e-07, -0.9772, -0.2123, -0.4645, -0.7874, 0.4053, -1.097e-05, 0.62, 0.7846, -0.6479, 0.7617, 0.008665, -0.2777, 0.6119, 0.7406, -1.097e-05, 0.62, 0.7846, -0.005926, 0.9626, 0.2709, -0.6479, 0.7617, 0.008665, -1.097e-05, 0.62, 0.7846, -0.2777, 0.6119, 0.7406, -1.758e-05, 0.1762, 0.9844, -1.097e-05, 0.62, 0.7846, 0.6479, 0.7617, 0.008665, -0.005926, 0.9626, 0.2709, -1.097e-05, 0.62, 0.7846, -1.758e-05, 0.1762, 0.9844, 0.2777, 0.6119, 0.7406, -1.097e-05, 0.62, 0.7846, 0.2777, 0.6119, 0.7406, 0.6479, 0.7617, 0.008665, -0.6479, 0.7617, 0.008665, -0.008761, 0.2627, 0.9648, -0.2777, 0.6119, 0.7406, -0.6479, 0.7617, 0.008665, -0.005926, 0.9626, 0.2709, 0.01396, 0.78, -0.6256, 0.01396, 0.78, -0.6256, -0.005926, 0.9626, 0.2709, 0.6479, 0.7617, 0.008665, -1.758e-05, 0.1762, 0.9844, 0.1138, -0.1685, 0.9791, 0.2777, 0.6119, 0.7406, -1.758e-05, 0.1762, 0.9844, -0.2777, 0.6119, 0.7406, -0.1135, -0.1686, 0.9791, -1.758e-05, 0.1762, 0.9844, 1.173e-06, -0.5567, 0.8307, 0.1138, -0.1685, 0.9791, -1.758e-05, 0.1762, 0.9844, -0.1135, -0.1686, 0.9791, 1.173e-06, -0.5567, 0.8307, -0.2777, 0.6119, 0.7406, -0.008761, 0.2627, 0.9648, -0.1135, -0.1686, 0.9791, 0.6479, 0.7617, 0.008665, 0.2777, 0.6119, 0.7406, 0.008758, 0.2627, 0.9648, 0.2777, 0.6119, 0.7406, 0.1138, -0.1685, 0.9791, 0.008758, 0.2627, 0.9648, 1.173e-06, -0.5567, 0.8307, -0.1135, -0.1686, 0.9791, -0.6553, -0.731, 0.1905, 1.173e-06, -0.5567, 0.8307, 0.6553, -0.731, 0.1905, 0.1138, -0.1685, 0.9791, 1.173e-06, -0.5567, 0.8307, -0.6553, -0.731, 0.1905, 0.0, -0.9951, -0.09838, 1.173e-06, -0.5567, 0.8307, 0.0, -0.9951, -0.09838, 0.6553, -0.731, 0.1905, -0.008761, 0.2627, 0.9648, -0.1228, -0.8863, -0.4465, -0.1135, -0.1686, 0.9791, -0.1135, -0.1686, 0.9791, -0.1228, -0.8863, -0.4465, -0.6553, -0.731, 0.1905, 0.008758, 0.2627, 0.9648, 0.1138, -0.1685, 0.9791, 0.1228, -0.8864, -0.4464, 0.1228, -0.8864, -0.4464, 0.1138, -0.1685, 0.9791, 0.6553, -0.731, 0.1905, -0.6415, -0.3292, -0.6929, -0.6479, 0.7617, 0.008665, -0.5937, 0.5205, -0.6137, -0.6415, -0.3292, -0.6929, -0.08335, -0.4631, -0.8824, -0.6479, 0.7617, 0.008665, -0.6415, -0.3292, -0.6929, -0.5937, 0.5205, -0.6137, -0.8717, -0.3222, -0.3693, -0.6415, -0.3292, -0.6929, -0.1228, -0.8863, -0.4465, -0.08335, -0.4631, -0.8824, -0.6415, -0.3292, -0.6929, -0.8717, -0.3222, -0.3693, -0.6553, -0.731, 0.1905, -0.6415, -0.3292, -0.6929, -0.6553, -0.731, 0.1905, -0.1228, -0.8863, -0.4465, -0.6479, 0.7617, 0.008665, 0.01396, 0.78, -0.6256, -0.5937, 0.5205, -0.6137, -0.8717, -0.3222, -0.3693, -0.0001594, -0.6844, -0.7291, -0.6553, -0.731, 0.1905, 0.01396, 0.78, -0.6256, -0.0006472, 0.4403, -0.8978, -0.5937, 0.5205, -0.6137, 0.01396, 0.78, -0.6256, 0.5949, 0.5278, -0.6063, -0.0006472, 0.4403, -0.8978, 0.01396, 0.78, -0.6256, 0.6479, 0.7617, 0.008665, 0.5949, 0.5278, -0.6063, -0.0001594, -0.6844, -0.7291, 0.0, -0.9951, -0.09838, -0.6553, -0.731, 0.1905, -0.0001594, -0.6844, -0.7291, 0.6553, -0.731, 0.1905, 0.0, -0.9951, -0.09838, -0.0001594, -0.6844, -0.7291, 0.8717, -0.3223, -0.3691, 0.6553, -0.731, 0.1905, 0.6479, 0.7617, 0.008665, 0.6388, -0.3333, -0.6934, 0.5949, 0.5278, -0.6063, 0.6479, 0.7617, 0.008665, 0.08322, -0.4632, -0.8823, 0.6388, -0.3333, -0.6934, 0.8717, -0.3223, -0.3691, 0.6388, -0.3333, -0.6934, 0.6553, -0.731, 0.1905, 0.8717, -0.3223, -0.3691, 0.5949, 0.5278, -0.6063, 0.6388, -0.3333, -0.6934, 0.08322, -0.4632, -0.8823, 0.1228, -0.8864, -0.4464, 0.6388, -0.3333, -0.6934, 0.6388, -0.3333, -0.6934, 0.1228, -0.8864, -0.4464, 0.6553, -0.731, 0.1905, -1.416e-07, 0.4605, 0.8877, -0.2165, 0.5596, 0.8, -0.3649, 0.2565, 0.895, -1.416e-07, 0.4605, 0.8877, -5.82e-07, 0.7552, 0.6555, -0.2165, 0.5596, 0.8, -1.416e-07, 0.4605, 0.8877, -0.3649, 0.2565, 0.895, 4.238e-08, 0.2088, 0.978, -1.416e-07, 0.4605, 0.8877, 0.2165, 0.5596, 0.8, -5.82e-07, 0.7552, 0.6555, -1.416e-07, 0.4605, 0.8877, 4.238e-08, 0.2088, 0.978, 0.3649, 0.2565, 0.895, -1.416e-07, 0.4605, 0.8877, 0.3649, 0.2565, 0.895, 0.2165, 0.5596, 0.8, 3.312e-06, 0.4843, -0.8749, 4.48e-07, 0.8425, -0.5386, 0.2477, 0.3915, -0.8862, 3.312e-06, 0.4843, -0.8749, -3.278e-07, 0.9038, -0.428, 4.48e-07, 0.8425, -0.5386, 3.312e-06, 0.4843, -0.8749, 0.2477, 0.3915, -0.8862, -0.1253, 0.3595, -0.9247, 3.312e-06, 0.4843, -0.8749, -3.129e-07, 0.9038, -0.428, -3.278e-07, 0.9038, -0.428, 3.312e-06, 0.4843, -0.8749, -0.1253, 0.3595, -0.9247, -3.129e-07, 0.9038, -0.428, 4.48e-07, 0.8425, -0.5386, -3.278e-07, 0.9038, -0.428, -4.291e-06, 0.997, -0.07759, 4.48e-07, 0.8425, -0.5386, -4.291e-06, 0.997, -0.07759, -0.03911, 0.9912, -0.1261, -0.1253, 0.3595, -0.9247, -0.5847, 0.2513, -0.7713, -0.2495, 0.4743, -0.8442, -3.278e-07, 0.9038, -0.428, 1.495e-05, 0.997, -0.07759, -4.291e-06, 0.997, -0.07759, -0.5847, 0.2513, -0.7713, -0.6732, 0.2976, -0.6769, -0.2495, 0.4743, -0.8442, -0.3097, -0.05078, -0.9495, -0.0001594, -0.6844, -0.7291, -0.8717, -0.3222, -0.3693, -0.3097, -0.05078, -0.9495, -0.0006472, 0.4403, -0.8978, -0.0001594, -0.6844, -0.7291, -0.3097, -0.05078, -0.9495, -0.8717, -0.3222, -0.3693, -0.5937, 0.5205, -0.6137, -0.3097, -0.05078, -0.9495, -0.5937, 0.5205, -0.6137, -0.0006472, 0.4403, -0.8978, -0.0001594, -0.6844, -0.7291, -0.0006472, 0.4403, -0.8978, 0.3026, 0.01771, -0.953, -0.0001594, -0.6844, -0.7291, 0.3026, 0.01771, -0.953, 0.8717, -0.3223, -0.3691, -0.0006472, 0.4403, -0.8978, 0.5949, 0.5278, -0.6063, 0.3026, 0.01771, -0.953, 0.3026, 0.01771, -0.953, 0.5949, 0.5278, -0.6063, 0.8717, -0.3223, -0.3691, 0.0, -0.4989, -0.8667, 1.409e-07, -0.5455, -0.8381, -0.04448, -0.4984, -0.8658, 0.0, -0.4989, -0.8667, 0.04448, -0.4984, -0.8658, 1.409e-07, -0.5455, -0.8381, 0.0, -0.4989, -0.8667, -0.04448, -0.4984, -0.8658, 0.0, -0.4506, -0.8928, 0.0, -0.4989, -0.8667, 0.0, -0.4506, -0.8928, 0.04448, -0.4984, -0.8658, 1.409e-07, -0.5455, -0.8381, -0.02359, -0.5454, -0.8378, -0.04448, -0.4984, -0.8658, 1.409e-07, -0.5455, -0.8381, 0.04448, -0.4984, -0.8658, 0.02359, -0.5454, -0.8378, 0.5738, -0.6015, -0.5559, -0.6127, 0.5618, -0.5559, 0.2905, 0.2974, -0.9095, 0.5738, -0.6015, -0.5559, -0.4391, -0.4483, -0.7786, -0.6127, 0.5618, -0.5559, 0.5738, -0.6015, -0.5559, 0.2905, 0.2974, -0.9095, 0.008902, 0.009082, 0.9999, 0.5738, -0.6015, -0.5559, 0.008902, 0.009082, 0.9999, -0.4391, -0.4483, -0.7786, 0.008902, 0.009082, 0.9999, 0.2905, 0.2974, -0.9095, -0.6127, 0.5618, -0.5559, 0.008902, 0.009082, 0.9999, -0.6127, 0.5618, -0.5559, -0.4391, -0.4483, -0.7786, 0.2477, 0.3915, -0.8862, 0.6732, 0.2976, -0.6769, 0.5847, 0.2513, -0.7713, 0.2477, 0.3915, -0.8862, 0.5847, 0.2513, -0.7713, 0.1682, 0.3715, -0.9131, 0.2477, 0.3915, -0.8862, 0.2477, 0.3915, -0.8862, -0.1253, 0.3595, -0.9247, 0.1682, 0.3715, -0.9131, 0.0, 0.5506, -0.8348, -0.1253, 0.3595, -0.9247, 4.224e-07, 0.9927, 0.1203, 0.7217, 0.6832, 0.1116, 0.7003, 0.5678, -0.4327, 4.224e-07, 0.9927, 0.1203, 0.6409, 0.5861, 0.4958, 0.7217, 0.6832, 0.1116, 4.224e-07, 0.9927, 0.1203, 0.7003, 0.5678, -0.4327, -8.011e-06, 0.8796, -0.4757, 4.224e-07, 0.9927, 0.1203, 1.355e-06, 0.8348, 0.5506, 0.6409, 0.5861, 0.4958, 4.224e-07, 0.9927, 0.1203, -8.011e-06, 0.8796, -0.4757, -0.7003, 0.5678, -0.4327, 4.224e-07, 0.9927, 0.1203, -0.6436, 0.5817, 0.4974, 1.355e-06, 0.8348, 0.5506, 4.224e-07, 0.9927, 0.1203, -0.7003, 0.5678, -0.4327, -0.7217, 0.6832, 0.1116, 4.224e-07, 0.9927, 0.1203, -0.7217, 0.6832, 0.1116, -0.6436, 0.5817, 0.4974, 0.7003, 0.5678, -0.4327, -0.001748, 0.4674, -0.884, -8.011e-06, 0.8796, -0.4757, -8.011e-06, 0.8796, -0.4757, -0.001748, 0.4674, -0.884, -0.7003, 0.5678, -0.4327, 0.6409, 0.5861, 0.4958, 1.355e-06, 0.8348, 0.5506, 1.559e-06, 0.432, 0.9019, 1.559e-06, 0.432, 0.9019, 1.355e-06, 0.8348, 0.5506, -0.6436, 0.5817, 0.4974, -0.6222, -0.6337, -0.4596, -0.8789, 0.0463, -0.4747, -0.4165, -0.02097, -0.9089, -0.6222, -0.6337, -0.4596, -0.9992, 0.007762, 0.0398, -0.8789, 0.0463, -0.4747, -0.6222, -0.6337, -0.4596, -0.4165, -0.02097, -0.9089, 1.381e-06, -0.4856, -0.8742, -0.6222, -0.6337, -0.4596, -0.9281, -0.3716, 0.02464, -0.9992, 0.007762, 0.0398, -0.6222, -0.6337, -0.4596, 1.381e-06, -0.4856, -0.8742, -1.214e-06, -0.8745, -0.4851, -0.6222, -0.6337, -0.4596, 1.22e-07, -0.9992, -0.04025, -0.711, -0.7025, -0.03189, -0.6222, -0.6337, -0.4596, -1.214e-06, -0.8745, -0.4851, 1.22e-07, -0.9992, -0.04025, -0.8789, 0.0463, -0.4747, -0.6479, 0.3625, -0.6699, -0.4165, -0.02097, -0.9089, -0.8789, 0.0463, -0.4747, -0.9367, 0.35, 0.01007, -0.6479, 0.3625, -0.6699, 1.381e-06, -0.4856, -0.8742, 0.6222, -0.6337, -0.4596, -1.214e-06, -0.8745, -0.4851, 1.381e-06, -0.4856, -0.8742, -0.4165, -0.02097, -0.9089, 1.49e-08, -0.02477, -0.9997, 1.381e-06, -0.4856, -0.8742, 0.4165, -0.02097, -0.9089, 0.6222, -0.6337, -0.4596, 1.381e-06, -0.4856, -0.8742, 1.49e-08, -0.02477, -0.9997, 0.4165, -0.02097, -0.9089, -1.214e-06, -0.8745, -0.4851, 0.6222, -0.6337, -0.4596, 1.22e-07, -0.9992, -0.04025, -0.9992, 0.007762, 0.0398, -0.6436, 0.5817, 0.4974, -0.9367, 0.35, 0.01007, -0.8825, 0.007712, 0.4702, -0.6436, 0.5817, 0.4974, -0.9992, 0.007762, 0.0398, -0.93, -0.3333, 0.1554, -0.8825, 0.007712, 0.4702, -0.9992, 0.007762, 0.0398, -0.001748, 0.4674, -0.884, 1.49e-08, -0.02477, -0.9997, -0.4165, -0.02097, -0.9089, -0.4165, -0.02097, -0.9089, -0.6479, 0.3625, -0.6699, -0.001748, 0.4674, -0.884, 1.49e-08, -0.02477, -0.9997, -0.001748, 0.4674, -0.884, 0.4165, -0.02097, -0.9089, 0.6222, -0.6337, -0.4596, 0.7248, -0.6889, -0.005138, 1.22e-07, -0.9992, -0.04025, 0.6222, -0.6337, -0.4596, 0.4165, -0.02097, -0.9089, 0.879, 0.04578, -0.4747, 0.6222, -0.6337, -0.4596, 0.9357, -0.352, 0.02192, 0.7248, -0.6889, -0.005138, 0.6222, -0.6337, -0.4596, 0.879, 0.04578, -0.4747, 0.9992, 0.002399, 0.03903, -0.6436, 0.5817, 0.4974, -0.8825, 0.007712, 0.4702, -0.4754, -0.008191, 0.8797, -0.4754, -0.008191, 0.8797, -0.8825, 0.007712, 0.4702, -0.647, -0.5985, 0.4724, 0.879, 0.04578, -0.4747, 0.932, 0.3622, 0.00971, 0.9992, 0.002399, 0.03903, 0.879, 0.04578, -0.4747, 0.6234, 0.3463, -0.701, 0.932, 0.3622, 0.00971, 0.9992, 0.002399, 0.03903, 0.932, 0.3622, 0.00971, 0.6409, 0.5861, 0.4958, 0.9992, 0.002399, 0.03903, 0.6409, 0.5861, 0.4958, 0.8827, 0.007712, 0.4699, 0.9992, 0.002399, 0.03903, 0.6443, -0.6015, 0.4723, 0.6201, -0.2488, 0.744, 0.6409, 0.5861, 0.4958, 0.4754, -0.008192, 0.8797, 0.8827, 0.007712, 0.4699, 0.8827, 0.007712, 0.4699, 0.4754, -0.008192, 0.8797, 0.6443, -0.6015, 0.4723, 1.96e-08, -0.7643, 0.6449, 0.0, -0.9622, 0.2725, 0.6634, -0.5719, 0.4826, 1.96e-08, -0.7643, 0.6449, -0.6634, -0.5719, 0.4826, 0.0, -0.9622, 0.2725, 1.96e-08, -0.7643, 0.6449, 0.6634, -0.5719, 0.4826, 0.826, 0.544, 0.1478, 1.96e-08, -0.7643, 0.6449, -0.826, 0.544, 0.1478, -0.6634, -0.5719, 0.4826, 1.96e-08, -0.7643, 0.6449, 0.826, 0.544, 0.1478, -1.274e-06, 0.3315, 0.9434, 1.96e-08, -0.7643, 0.6449, -1.274e-06, 0.3315, 0.9434, -0.826, 0.544, 0.1478, -1.274e-06, 0.3315, 0.9434, 0.826, 0.544, 0.1478, -0.826, 0.544, 0.1478, 0.826, 0.544, 0.1478, -7.665e-07, 0.801, -0.5986, -0.826, 0.544, 0.1478, 0.826, 0.544, 0.1478, 0.729, 0.07594, -0.6803, -7.665e-07, 0.801, -0.5986, -0.826, 0.544, 0.1478, -7.665e-07, 0.801, -0.5986, -0.729, 0.07594, -0.6803, 0.729, 0.07594, -0.6803, -1.471e-06, 0.111, -0.9938, -7.665e-07, 0.801, -0.5986, 0.729, 0.07594, -0.6803, 0.0, -0.08311, -0.9965, -1.471e-06, 0.111, -0.9938, -1.471e-06, 0.111, -0.9938, 0.0, -0.08311, -0.9965, -0.729, 0.07594, -0.6803, -1.471e-06, 0.111, -0.9938, -0.729, 0.07594, -0.6803, -7.665e-07, 0.801, -0.5986, 3.896e-06, -0.8598, 0.5107, -0.647, -0.5985, 0.4724, 1.22e-07, -0.9992, -0.04025, 3.896e-06, -0.8598, 0.5107, 1.211e-08, -0.4435, 0.8963, -0.647, -0.5985, 0.4724, 3.896e-06, -0.8598, 0.5107, 1.22e-07, -0.9992, -0.04025, 0.6443, -0.6015, 0.4723, 3.896e-06, -0.8598, 0.5107, 0.6443, -0.6015, 0.4723, 1.211e-08, -0.4435, 0.8963, 1.204e-07, -0.03181, 0.9995, 1.559e-06, 0.432, 0.9019, -0.4754, -0.008191, 0.8797, 1.204e-07, -0.03181, 0.9995, 0.4754, -0.008192, 0.8797, 1.559e-06, 0.432, 0.9019, 1.204e-07, -0.03181, 0.9995, -0.4754, -0.008191, 0.8797, 1.211e-08, -0.4435, 0.8963, 1.204e-07, -0.03181, 0.9995, 1.211e-08, -0.4435, 0.8963, 0.4754, -0.008192, 0.8797, 1.559e-06, 0.432, 0.9019, -0.6436, 0.5817, 0.4974, -0.4754, -0.008191, 0.8797, 1.559e-06, 0.432, 0.9019, 0.4754, -0.008192, 0.8797, 0.6409, 0.5861, 0.4958, 1.211e-08, -0.4435, 0.8963, -0.4754, -0.008191, 0.8797, -0.647, -0.5985, 0.4724, 1.211e-08, -0.4435, 0.8963, 0.6443, -0.6015, 0.4723, 0.4754, -0.008192, 0.8797, -0.711, -0.7025, -0.03189, -0.93, -0.3333, 0.1554, -0.9281, -0.3716, 0.02464, -0.711, -0.7025, -0.03189, 1.22e-07, -0.9992, -0.04025, -0.647, -0.5985, 0.4724, 0.7248, -0.6889, -0.005138, 0.6443, -0.6015, 0.4723, 1.22e-07, -0.9992, -0.04025, 0.7248, -0.6889, -0.005138, 0.6201, -0.2488, 0.744, 0.6443, -0.6015, 0.4723, -0.6222, -0.6337, -0.4596, -0.711, -0.7025, -0.03189, -0.9281, -0.3716, 0.02464, -0.9281, -0.3716, 0.02464, -0.93, -0.3333, 0.1554, -0.9992, 0.007762, 0.0398, 0.6201, -0.2488, 0.744, 0.9357, -0.352, 0.02192, 0.9992, 0.002399, 0.03903, -0.93, -0.3333, 0.1554, -0.647, -0.5985, 0.4724, -0.8825, 0.007712, 0.4702, 0.6222, -0.6337, -0.4596, 0.9992, 0.002399, 0.03903, 0.9357, -0.352, 0.02192, 0.9992, 0.002399, 0.03903, 0.8827, 0.007712, 0.4699, 0.6443, -0.6015, 0.4723, -0.711, -0.7025, -0.03189, -0.647, -0.5985, 0.4724, -0.93, -0.3333, 0.1554, 0.7248, -0.6889, -0.005138, 0.9357, -0.352, 0.02192, 0.6201, -0.2488, 0.744, -0.6479, 0.3625, -0.6699, -0.9367, 0.35, 0.01007, -0.7003, 0.5678, -0.4327, -0.6436, 0.5817, 0.4974, -0.7217, 0.6832, 0.1116, -0.9367, 0.35, 0.01007, -0.9367, 0.35, 0.01007, -0.7217, 0.6832, 0.1116, -0.7003, 0.5678, -0.4327, 0.932, 0.3622, 0.00971, 0.6234, 0.3463, -0.701, 0.7003, 0.5678, -0.4327, -0.001748, 0.4674, -0.884, 0.6234, 0.3463, -0.701, 0.4165, -0.02097, -0.9089, -0.8789, 0.0463, -0.4747, -0.9992, 0.007762, 0.0398, -0.9367, 0.35, 0.01007, 0.0, 0.0007405, 1.0, -0.004961, 0.008594, 1.0, 0.01639, 0.0221, 0.9996, -0.001748, 0.4674, -0.884, 0.7003, 0.5678, -0.4327, 0.6234, 0.3463, -0.701, 0.879, 0.04578, -0.4747, 0.4165, -0.02097, -0.9089, 0.6234, 0.3463, -0.701, -0.6479, 0.3625, -0.6699, -0.7003, 0.5678, -0.4327, -0.001748, 0.4674, -0.884, 0.932, 0.3622, 0.00971, 0.7003, 0.5678, -0.4327, 0.7217, 0.6832, 0.1116, 0.6409, 0.5861, 0.4958, 0.932, 0.3622, 0.00971, 0.7217, 0.6832, 0.1116])] * 3)])
me_pidgeotto_rwingclose = bpy.data.meshes.new('PIDGEOTTO_RWingClose')
me_pidgeotto_rwingclose.from_pydata([(-0.1534, 0.1942, 0.2252), (-0.1629, 0.07929, 0.3942), (-0.3394, -0.07354, 0.3279), (-0.1758, -0.04794, 0.4135), (-0.2731, -0.08241, 0.3981), (-0.2151, 0.04734, 0.331)], [], [(0, 2, 1), (1, 2, 3), (2, 4, 3), (5, 2, 0), (5, 4, 2)])
me_pidgeotto_rwingclose.polygons.foreach_set('use_smooth', [True] * 5)
_k = set([(0, 2), (2, 4)])
me_pidgeotto_rwingclose.attributes.new('sharp_edge', 'BOOLEAN', 'EDGE').data.foreach_set('value', [ (min(e.vertices), max(e.vertices)) in _k for e in me_pidgeotto_rwingclose.edges])
_uv = me_pidgeotto_rwingclose.uv_layers.new(name='UVMap')
_uv.uv.foreach_set('vector', [0.9184, 0.6229, 0.7531, 0.6556, 0.9135, 0.7235, 0.9135, 0.7235, 0.7531, 0.6556, 0.9067, 0.8345, 0.7531, 0.6556, 0.8559, 0.8816, 0.9067, 0.8345, 0.5922, 0.7509, 0.7469, 0.6556, 0.5816, 0.6229, 0.5922, 0.7509, 0.6441, 0.8816, 0.7469, 0.6556])
me_pidgeotto_rwingclose.materials.append(mat_pii_pizyotto_1)
me_pidgeotto_rwingclose.use_remesh_fix_poles = True
me_pidgeotto_rwingclose.use_remesh_preserve_attributes = False
me_pidgeotto_rwingclose.use_mirror_vertex_groups = False
me_pidgeotto_rwingclose.update()
me_pidgeotto_rwingclose.normals_split_custom_set([tuple(v) for v in zip(*[iter([-0.7166, 0.5611, 0.4144, -0.593, 0.6458, 0.4809, -0.6813, 0.5541, 0.4784, -0.6813, 0.5541, 0.4784, -0.593, 0.6458, 0.4809, -0.4861, 0.3988, 0.7776, -0.593, 0.6458, 0.4809, -0.1896, 0.9125, 0.3625, -0.4861, 0.3988, 0.7776, 0.5764, -0.6362, -0.5129, 0.576, -0.5838, -0.5721, 0.5816, -0.6726, -0.4575, 0.5764, -0.6362, -0.5129, 0.4479, -0.4761, -0.7567, 0.576, -0.5838, -0.5721])] * 3)])
me_pidgeotto_lwingclose = bpy.data.meshes.new('PIDGEOTTO_LWingClose')
me_pidgeotto_lwingclose.from_pydata([(0.1534, 0.1942, 0.2252), (0.1629, 0.07929, 0.3942), (0.3394, -0.07354, 0.3279), (0.1758, -0.04794, 0.4135), (0.2731, -0.08241, 0.3981), (0.2151, 0.04734, 0.331)], [], [(0, 1, 2), (1, 3, 2), (2, 3, 4), (5, 0, 2), (5, 2, 4)])
me_pidgeotto_lwingclose.polygons.foreach_set('use_smooth', [True] * 5)
_k = set([(0, 2), (2, 4)])
me_pidgeotto_lwingclose.attributes.new('sharp_edge', 'BOOLEAN', 'EDGE').data.foreach_set('value', [ (min(e.vertices), max(e.vertices)) in _k for e in me_pidgeotto_lwingclose.edges])
_uv = me_pidgeotto_lwingclose.uv_layers.new(name='UVMap')
_uv.uv.foreach_set('vector', [0.9184, 0.6229, 0.9135, 0.7235, 0.7531, 0.6556, 0.9135, 0.7235, 0.9067, 0.8345, 0.7531, 0.6556, 0.7531, 0.6556, 0.9067, 0.8345, 0.8559, 0.8816, 0.5922, 0.7509, 0.5816, 0.6229, 0.7469, 0.6556, 0.5922, 0.7509, 0.7469, 0.6556, 0.6441, 0.8816])
me_pidgeotto_lwingclose.materials.append(mat_pii_pizyotto_1)
me_pidgeotto_lwingclose.use_remesh_fix_poles = True
me_pidgeotto_lwingclose.use_remesh_preserve_attributes = False
me_pidgeotto_lwingclose.use_mirror_vertex_groups = False
me_pidgeotto_lwingclose.update()
me_pidgeotto_lwingclose.normals_split_custom_set([tuple(v) for v in zip(*[iter([0.6913, 0.5723, 0.441, 0.7048, 0.4037, 0.5833, 0.5536, 0.4368, 0.709, 0.7048, 0.4037, 0.5833, 0.5664, 0.2906, 0.7712, 0.5536, 0.4368, 0.709, 0.5536, 0.4368, 0.709, 0.5664, 0.2906, 0.7712, 0.404, 0.8808, 0.247, -0.6023, -0.5794, -0.5491, -0.5705, -0.6733, -0.4702, -0.5743, -0.5731, -0.5846, -0.6023, -0.5794, -0.5491, -0.5743, -0.5731, -0.5846, -0.5724, -0.3893, -0.7217])] * 3)])
me_pidgeotto_mega_rwingclose = bpy.data.meshes.new('PIDGEOTTO_MEGA_RWingClose')
me_pidgeotto_mega_rwingclose.from_pydata([(-0.3242, 0.4106, 0.4761), (-0.3443, 0.1676, 0.8335), (-0.7428, 0.01027, 0.4507), (-0.3716, -0.1013, 0.8741), (-0.5773, -0.1742, 0.8272), (-0.4547, 0.1001, 0.6998)], [], [(0, 2, 1), (1, 2, 3), (2, 4, 3), (5, 2, 0), (5, 4, 2)])
me_pidgeotto_mega_rwingclose.polygons.foreach_set('use_smooth', [True] * 5)
_k = set([(0, 2), (2, 4)])
me_pidgeotto_mega_rwingclose.attributes.new('sharp_edge', 'BOOLEAN', 'EDGE').data.foreach_set('value', [ (min(e.vertices), max(e.vertices)) in _k for e in me_pidgeotto_mega_rwingclose.edges])
_uv = me_pidgeotto_mega_rwingclose.uv_layers.new(name='UVMap')
_uv.uv.foreach_set('vector', [0.4184, 0.6229, 0.2531, 0.6556, 0.4135, 0.7235, 0.4135, 0.7235, 0.2531, 0.6556, 0.4067, 0.8345, 0.2531, 0.6556, 0.3559, 0.8816, 0.4067, 0.8345, 0.09216, 0.7509, 0.2469, 0.6556, 0.08156, 0.6229, 0.09216, 0.7509, 0.1441, 0.8816, 0.2469, 0.6556])
me_pidgeotto_mega_rwingclose.materials.append(mat_pii_pizyotto_mega_body)
me_pidgeotto_mega_rwingclose.use_remesh_fix_poles = True
me_pidgeotto_mega_rwingclose.use_remesh_preserve_attributes = False
me_pidgeotto_mega_rwingclose.use_mirror_vertex_groups = False
me_pidgeotto_mega_rwingclose.update()
me_pidgeotto_mega_rwingclose.normals_split_custom_set([tuple(v) for v in zip(*[iter([-0.7092, 0.5692, 0.416, -0.6851, 0.441, 0.5798, -0.7414, 0.4432, 0.5039, -0.7414, 0.4432, 0.5039, -0.6851, 0.441, 0.5798, -0.6249, 0.446, 0.6408, -0.6851, 0.441, 0.5798, -0.3718, 0.7617, 0.5306, -0.6249, 0.446, 0.6408, 0.5961, -0.5767, -0.5585, 0.6285, -0.5797, -0.5186, 0.572, -0.6913, -0.4415, 0.5961, -0.5767, -0.5585, 0.6375, -0.5263, -0.5628, 0.6285, -0.5797, -0.5186])] * 3)])
me_pidgeotto_mega_lwingclose = bpy.data.meshes.new('PIDGEOTTO_MEGA_LWingClose')
me_pidgeotto_mega_lwingclose.from_pydata([(0.3242, 0.4106, 0.4761), (0.3443, 0.1676, 0.8335), (0.7428, 0.01027, 0.4507), (0.3716, -0.1013, 0.8741), (0.5773, -0.1742, 0.8272), (0.4547, 0.1001, 0.6998)], [], [(0, 1, 2), (1, 3, 2), (2, 3, 4), (5, 0, 2), (5, 2, 4)])
me_pidgeotto_mega_lwingclose.polygons.foreach_set('use_smooth', [True] * 5)
_k = set([(0, 2), (2, 4)])
me_pidgeotto_mega_lwingclose.attributes.new('sharp_edge', 'BOOLEAN', 'EDGE').data.foreach_set('value', [ (min(e.vertices), max(e.vertices)) in _k for e in me_pidgeotto_mega_lwingclose.edges])
_uv = me_pidgeotto_mega_lwingclose.uv_layers.new(name='UVMap')
_uv.uv.foreach_set('vector', [0.4184, 0.6229, 0.4135, 0.7235, 0.2531, 0.6556, 0.4135, 0.7235, 0.4067, 0.8345, 0.2531, 0.6556, 0.2531, 0.6556, 0.4067, 0.8345, 0.3559, 0.8816, 0.09216, 0.7509, 0.08156, 0.6229, 0.2469, 0.6556, 0.09216, 0.7509, 0.2469, 0.6556, 0.1441, 0.8816])
me_pidgeotto_mega_lwingclose.materials.append(mat_pii_pizyotto_mega_body)
me_pidgeotto_mega_lwingclose.use_remesh_fix_poles = True
me_pidgeotto_mega_lwingclose.use_remesh_preserve_attributes = False
me_pidgeotto_mega_lwingclose.use_mirror_vertex_groups = False
me_pidgeotto_mega_lwingclose.update()
me_pidgeotto_mega_lwingclose.normals_split_custom_set([tuple(v) for v in zip(*[iter([0.6611, 0.5784, 0.478, 0.7495, 0.3495, 0.5623, 0.6261, 0.6423, 0.4421, 0.7495, 0.3495, 0.5623, 0.6543, 0.4064, 0.6377, 0.6261, 0.6423, 0.4421, 0.6261, 0.6423, 0.4421, 0.6543, 0.4064, 0.6377, 0.3836, 0.7625, 0.5211, -0.5878, -0.5958, -0.5473, -0.5441, -0.6859, -0.4832, -0.63, -0.575, -0.522, -0.5878, -0.5958, -0.5473, -0.63, -0.575, -0.522, -0.6436, -0.5227, -0.5591])] * 3)])
arm_armature_001 = bpy.data.armatures.new('Armature.001')  # bones are not reproduced

# ---- objects
ob_sun = bpy.data.objects.new('Sun', light_sun)
ob_armature = bpy.data.objects.new('Armature', arm_armature_001)
ob_pidgeotto = bpy.data.objects.new('PIDGEOTTO', me_pidgeotto)
ob_pidgeotto_mega = bpy.data.objects.new('PIDGEOTTO_MEGA', me_pidgeotto_mega)
ob_pidgeotto_rwingclose = bpy.data.objects.new('PIDGEOTTO_RWingClose', me_pidgeotto_rwingclose)
ob_pidgeotto_lwingclose = bpy.data.objects.new('PIDGEOTTO_LWingClose', me_pidgeotto_lwingclose)
ob_pidgeotto_mega_rwingclose = bpy.data.objects.new('PIDGEOTTO_MEGA_RWingClose', me_pidgeotto_mega_rwingclose)
ob_pidgeotto_mega_lwingclose = bpy.data.objects.new('PIDGEOTTO_MEGA_LWingClose', me_pidgeotto_mega_lwingclose)
ob_camera = bpy.data.objects.new('Camera', cam_camera)

# ---- transforms, parenting, visibility, modifiers, constraints
ob_sun.location = (-0.2567, -0.4105, -0.09083)
ob_sun.color = (0.8, 0.8, 0.8, 1.0)
ob_sun.hide_select = True
ob_sun.lineart.crease_threshold = 0.0
ob_armature.location = (0.0, 0.0, 0.0)
ob_armature.rotation_euler = (1.571, -0.0, 0.0)
ob_armature.lineart.crease_threshold = 0.0
ob_pidgeotto.parent = ob_armature
ob_pidgeotto.matrix_parent_inverse = Matrix(((1.0, 0.0, 0.0, -0.0), (0.0, -1.629e-07, 1.0, 0.0), (0.0, -1.0, -1.629e-07, 0.0), (-0.0, 0.0, -0.0, 1.0)))
ob_pidgeotto.location = (0.0, 0.0, 0.0)
ob_pidgeotto.scale = (1.922, 1.922, 1.922)
ob_pidgeotto.lineart.crease_threshold = 0.0
_vg = ob_pidgeotto.vertex_groups.new(name='ROOT')
_vg = ob_pidgeotto.vertex_groups.new(name='BODY')
for _i, _w in zip([0, 1, 2, 3, 4, 5, 6, 7, 8, 9, 10, 11, 12, 13, 14, 15, 16, 17, 18, 19, 20, 21, 22, 23, 24, 25, 26, 27, 28, 29, 30, 31, 32, 33, 34, 35, 36, 37, 38, 39, 40, 41, 42, 43, 44, 45, 46, 47, 48, 49], [0.0, 0.0, 0.0, 0.0, 0.0, 0.0, 0.0, 0.0, 0.0, 0.0, 0.0, 0.0, 0.0, 0.0, 0.0, 0.0, 0.7, 0.0, 0.0, 0.0, 0.7, 0.0, 0.0, 0.7, 0.7, 0.0, 0.0, 0.0, 0.0, 0.0, 0.5, 0.5, 0.7, 0.0, 0.0, 0.0, 0.0, 0.0, 0.0, 0.7, 0.0, 0.0, 0.0, 0.0, 0.0, 0.0, 0.0, 0.0, 0.0, 0.0]): _vg.add([_i], _w, 'REPLACE')
_vg = ob_pidgeotto.vertex_groups.new(name='HEAD')
_vg.add([0, 1, 2, 3, 4, 5, 6, 7, 8, 9, 10, 11, 12, 13, 50, 51, 52, 53, 54, 55, 56, 57, 58, 59, 60, 61, 62, 63, 64, 65, 66, 67, 68, 69, 70, 71, 72, 73, 74, 75, 76, 77, 78, 79, 80, 81, 82, 83, 84, 85, 86, 87, 88, 89, 90, 91, 92, 93, 94, 95, 96, 97, 98, 99, 100, 101, 102, 103, 104, 105, 106, 107, 108, 109], 1.0, 'REPLACE')
_vg = ob_pidgeotto.vertex_groups.new(name='LEFT_WING')
for _i, _w in zip([20, 23, 26, 31, 39], [0.3, 0.3, 1.0, 0.5, 0.3]): _vg.add([_i], _w, 'REPLACE')
_vg = ob_pidgeotto.vertex_groups.new(name='LEG')
_vg.add([47, 48], 1.0, 'REPLACE')
_vg = ob_pidgeotto.vertex_groups.new(name='RIGHT_WING')
for _i, _w in zip([16, 21, 24, 30, 32], [0.3, 1.0, 0.3, 0.5, 0.3]): _vg.add([_i], _w, 'REPLACE')
_vg = ob_pidgeotto.vertex_groups.new(name='TAIL')
_vg.add([40, 41, 42, 43, 44, 45, 46, 49], 1.0, 'REPLACE')
_vg = ob_pidgeotto.vertex_groups.new(name='Tail1')
_vg.add([40, 41, 42, 43, 44, 45, 46, 49], 1.0, 'REPLACE')
_vg = ob_pidgeotto.vertex_groups.new(name='Head')
_vg.add([0, 1, 2, 3, 4, 5, 6, 7, 8, 9, 10, 11, 12, 13, 50, 51, 52, 53, 54, 55, 56, 57, 58, 59, 60, 61, 62, 63, 64, 65, 66, 67, 68, 69, 70, 71, 72, 73, 74, 75, 76, 77, 78, 79, 80, 81, 82, 83, 84, 85, 86, 87, 88, 89, 90, 91, 92, 93, 94, 95, 96, 97, 98, 99, 100, 101, 102, 103, 104, 105, 106, 107, 108, 109], 1.0, 'REPLACE')
_vg = ob_pidgeotto.vertex_groups.new(name='RFoot')
_vg.add([47], 1.0, 'REPLACE')
_vg = ob_pidgeotto.vertex_groups.new(name='LFoot')
_vg.add([48], 1.0, 'REPLACE')
_vg = ob_pidgeotto.vertex_groups.new(name='RShoulder')
_vg.add([15, 16, 24, 30, 32], 1.0, 'REPLACE')
_vg = ob_pidgeotto.vertex_groups.new(name='RArm')
_vg.add([21], 1.0, 'REPLACE')
_vg = ob_pidgeotto.vertex_groups.new(name='LShoulder')
_vg.add([19, 20, 23, 31, 39], 1.0, 'REPLACE')
_vg = ob_pidgeotto.vertex_groups.new(name='LArm')
_vg.add([26], 1.0, 'REPLACE')
_vg = ob_pidgeotto.vertex_groups.new(name='Spine2')
_vg.add([16, 18, 20, 23, 24, 25, 27, 28, 29, 30, 31, 32, 34, 35, 38, 39], 1.0, 'REPLACE')
_vg = ob_pidgeotto.vertex_groups.new(name='Spine1')
_vg.add([14, 15, 16, 17, 19, 20, 22, 32, 33, 34, 35, 36, 37, 38, 39], 1.0, 'REPLACE')
_m = ob_pidgeotto.modifiers.new('Armature', 'ARMATURE')
_m.object = ob_armature
ob_pidgeotto_mega.parent = ob_armature
ob_pidgeotto_mega.matrix_parent_inverse = Matrix(((1.0, 0.0, 0.0, -0.0), (0.0, -1.629e-07, 1.0, 0.0), (0.0, -1.0, -1.629e-07, 0.0), (-0.0, 0.0, -0.0, 1.0)))
ob_pidgeotto_mega.location = (0.0, 0.0, 0.0)
ob_pidgeotto_mega.lineart.crease_threshold = 0.0
_vg = ob_pidgeotto_mega.vertex_groups.new(name='ROOT')
_vg = ob_pidgeotto_mega.vertex_groups.new(name='BODY')
for _i, _w in zip([0, 1, 2, 3, 4, 5, 6, 7, 8, 9, 10, 11, 12, 13, 14, 15, 16, 17, 18, 19, 20, 21, 22, 23, 24, 25, 26, 27, 28, 29, 30, 31, 32, 33, 34, 35, 36, 37, 38, 39, 40, 41, 42, 43, 44, 45, 46, 47, 48, 49, 50, 51, 52, 53, 54, 55, 56, 57, 58, 59, 60, 61, 62, 63, 64, 65, 66, 67, 68, 69, 70, 71, 72, 73, 74, 75, 76], [0.7, 0.8, 0.8, 0.8, 0.7, 0.7, 0.5, 0.5, 0.5, 0.9, 0.5, 0.5, 0.5, 0.5, 0.5, 0.0, 0.0, 0.0, 0.0, 0.0, 0.0, 0.0, 0.0, 0.0, 0.0, 0.0, 0.0, 0.0, 0.0, 0.0, 0.0, 0.0, 0.0, 0.0, 0.0, 0.0, 0.0, 0.7, 0.0, 0.0, 0.0, 0.7, 0.0, 0.0, 0.7, 0.7, 0.0, 0.0, 0.0, 0.0, 0.0, 0.5, 0.5, 0.7, 0.0, 0.0, 0.0, 0.0, 0.0, 0.0, 0.7, 0.0, 0.0, 0.0, 0.0, 0.0, 0.0, 0.0, 0.0, 0.0, 0.0, 0.0, 0.0, 0.0, 0.0, 0.0, 0.0]): _vg.add([_i], _w, 'REPLACE')
_vg = ob_pidgeotto_mega.vertex_groups.new(name='HEAD')
_vg.add([15, 16, 17, 18, 19, 20, 21, 22, 23, 24, 25, 26, 27, 28, 29, 30, 31, 32, 33, 34, 68, 72, 73, 74, 75, 76, 77, 78, 79, 80, 81, 82, 83, 84, 85, 86, 87, 88, 89, 90, 91, 92, 93, 94, 95, 96, 97, 98, 99, 100, 101, 102, 103, 104, 105, 106, 107, 108, 109, 110, 111, 112, 113, 114, 115, 116, 117, 118, 119, 120, 121, 122, 123, 124, 125, 126, 127, 128], 1.0, 'REPLACE')
_vg = ob_pidgeotto_mega.vertex_groups.new(name='EAR')
for _i, _w in zip([0, 1, 2, 3, 4, 5, 6, 7, 8, 9, 10, 11, 12, 13, 14], [0.3, 0.2, 0.2, 0.2, 0.3, 0.3, 0.5, 0.5, 0.5, 0.1, 0.5, 0.5, 0.5, 0.5, 0.5]): _vg.add([_i], _w, 'REPLACE')
_vg = ob_pidgeotto_mega.vertex_groups.new(name='LEFT_WING')
for _i, _w in zip([41, 44, 47, 52, 60], [0.3, 0.3, 1.0, 0.5, 0.3]): _vg.add([_i], _w, 'REPLACE')
_vg = ob_pidgeotto_mega.vertex_groups.new(name='LEG')
_vg.add([69, 70], 1.0, 'REPLACE')
_vg = ob_pidgeotto_mega.vertex_groups.new(name='RIGHT_WING')
for _i, _w in zip([37, 42, 45, 51, 53], [0.3, 1.0, 0.3, 0.5, 0.3]): _vg.add([_i], _w, 'REPLACE')
_vg = ob_pidgeotto_mega.vertex_groups.new(name='TAIL')
_vg.add([61, 62, 63, 64, 65, 66, 67, 71], 1.0, 'REPLACE')
_vg = ob_pidgeotto_mega.vertex_groups.new(name='Tail1')
_vg.add([61, 62, 63, 64, 65, 66, 67, 71], 1.0, 'REPLACE')
_vg = ob_pidgeotto_mega.vertex_groups.new(name='Head')
_vg.add([0, 1, 2, 3, 4, 5, 6, 7, 8, 9, 10, 11, 12, 13, 14, 15, 16, 17, 18, 19, 20, 21, 22, 23, 24, 25, 26, 27, 28, 29, 30, 31, 32, 33, 34, 68, 72, 73, 74, 75, 76, 77, 78, 79, 80, 81, 82, 83, 84, 85, 86, 87, 88, 89, 90, 91, 92, 93, 94, 95, 96, 97, 98, 99, 100, 101, 102, 103, 104, 105, 106, 107, 108, 109, 110, 111, 112, 113, 114, 115, 116, 117, 118, 119, 120, 121, 122, 123, 124, 125, 126, 127, 128], 1.0, 'REPLACE')
_vg = ob_pidgeotto_mega.vertex_groups.new(name='RShoulder')
_vg.add([36, 37, 45, 51, 53], 1.0, 'REPLACE')
_vg = ob_pidgeotto_mega.vertex_groups.new(name='RArm')
_vg.add([42], 1.0, 'REPLACE')
_vg = ob_pidgeotto_mega.vertex_groups.new(name='LShoulder')
_vg.add([40, 41, 44, 52, 60], 1.0, 'REPLACE')
_vg = ob_pidgeotto_mega.vertex_groups.new(name='LArm')
_vg.add([47], 1.0, 'REPLACE')
_vg = ob_pidgeotto_mega.vertex_groups.new(name='RFoot')
_vg.add([69], 1.0, 'REPLACE')
_vg = ob_pidgeotto_mega.vertex_groups.new(name='LFoot')
_vg.add([70], 1.0, 'REPLACE')
_vg = ob_pidgeotto_mega.vertex_groups.new(name='Spine2')
_vg.add([37, 39, 41, 44, 45, 46, 48, 49, 50, 51, 52, 53, 55, 56, 59, 60], 1.0, 'REPLACE')
_vg = ob_pidgeotto_mega.vertex_groups.new(name='Spine1')
_vg.add([35, 36, 37, 38, 40, 41, 43, 53, 54, 55, 56, 57, 58, 59, 60], 1.0, 'REPLACE')
_m = ob_pidgeotto_mega.modifiers.new('Armature', 'ARMATURE')
_m.object = ob_armature
ob_pidgeotto_rwingclose.parent = ob_armature
ob_pidgeotto_rwingclose.matrix_parent_inverse = Matrix(((1.0, 0.0, 0.0, -0.0), (0.0, -1.629e-07, 1.0, 0.0), (0.0, -1.0, -1.629e-07, 0.0), (-0.0, 0.0, -0.0, 1.0)))
ob_pidgeotto_rwingclose.location = (0.0, 0.0, 0.0)
ob_pidgeotto_rwingclose.scale = (1.922, 1.922, 1.922)
ob_pidgeotto_rwingclose.lineart.crease_threshold = 0.0
_vg = ob_pidgeotto_rwingclose.vertex_groups.new(name='RFeeler1')
_vg.add([0, 1, 2, 3, 4, 5], 1.0, 'REPLACE')
_m = ob_pidgeotto_rwingclose.modifiers.new('Armature', 'ARMATURE')
_m.object = ob_armature
ob_pidgeotto_lwingclose.parent = ob_armature
ob_pidgeotto_lwingclose.matrix_parent_inverse = Matrix(((1.0, 0.0, 0.0, -0.0), (0.0, -1.629e-07, 1.0, 0.0), (0.0, -1.0, -1.629e-07, 0.0), (-0.0, 0.0, -0.0, 1.0)))
ob_pidgeotto_lwingclose.location = (0.0, 0.0, 0.0)
ob_pidgeotto_lwingclose.scale = (1.922, 1.922, 1.922)
ob_pidgeotto_lwingclose.lineart.crease_threshold = 0.0
_vg = ob_pidgeotto_lwingclose.vertex_groups.new(name='LFeeler1')
_vg.add([0, 1, 2, 3, 4, 5], 1.0, 'REPLACE')
_m = ob_pidgeotto_lwingclose.modifiers.new('Armature', 'ARMATURE')
_m.object = ob_armature
ob_pidgeotto_mega_rwingclose.parent = ob_armature
ob_pidgeotto_mega_rwingclose.matrix_parent_inverse = Matrix(((1.0, 0.0, 0.0, -0.0), (0.0, -1.629e-07, 1.0, 0.0), (0.0, -1.0, -1.629e-07, 0.0), (-0.0, 0.0, -0.0, 1.0)))
ob_pidgeotto_mega_rwingclose.location = (0.0, 0.0, 0.0)
ob_pidgeotto_mega_rwingclose.lineart.crease_threshold = 0.0
_vg = ob_pidgeotto_mega_rwingclose.vertex_groups.new(name='RFeeler1')
_vg.add([0, 1, 2, 3, 4, 5], 1.0, 'REPLACE')
_m = ob_pidgeotto_mega_rwingclose.modifiers.new('Armature', 'ARMATURE')
_m.object = ob_armature
ob_pidgeotto_mega_lwingclose.parent = ob_armature
ob_pidgeotto_mega_lwingclose.matrix_parent_inverse = Matrix(((1.0, 0.0, 0.0, -0.0), (0.0, -1.629e-07, 1.0, 0.0), (0.0, -1.0, -1.629e-07, 0.0), (-0.0, 0.0, -0.0, 1.0)))
ob_pidgeotto_mega_lwingclose.location = (0.0, 0.0, 0.0)
ob_pidgeotto_mega_lwingclose.lineart.crease_threshold = 0.0
_vg = ob_pidgeotto_mega_lwingclose.vertex_groups.new(name='LFeeler1')
_vg.add([0, 1, 2, 3, 4, 5], 1.0, 'REPLACE')
_m = ob_pidgeotto_mega_lwingclose.modifiers.new('Armature', 'ARMATURE')
_m.object = ob_armature
ob_camera.location = (-5.423, -4.34, 2.817)
ob_camera.rotation_euler = (1.441, 4.749e-05, -0.9319)
ob_camera.scale = (1.0, 1.0, 1.0)
ob_camera.lineart.crease_threshold = 0.0

# ---- collection membership
scene.collection.objects.link(ob_sun)
scene.collection.objects.link(ob_armature)
scene.collection.objects.link(ob_pidgeotto)
scene.collection.objects.link(ob_pidgeotto_mega)
scene.collection.objects.link(ob_pidgeotto_rwingclose)
scene.collection.objects.link(ob_pidgeotto_lwingclose)
scene.collection.objects.link(ob_pidgeotto_mega_rwingclose)
scene.collection.objects.link(ob_pidgeotto_mega_lwingclose)
col_don_t_render_me.objects.link(ob_camera)
def _layer_coll(name, lc=None):
    lc = lc or bpy.context.view_layer.layer_collection
    for c in lc.children:
        if c.name == name: return c
        r = _layer_coll(name, c)
        if r: return r
_layer_coll("Don't Render Me").exclude = True

# ---- scene / render settings (as saved in the file)
scene.camera = ob_camera
scene.frame_start = 1; scene.frame_end = 99; scene.frame_set(1)
scene.render.engine = 'BLENDER_EEVEE_NEXT'
scene.render.image_settings.compression = 30
scene.render.resolution_x = 600
scene.render.resolution_y = 600
scene.render.fps = 25
scene.render.filter_size = 0.01
scene.render.film_transparent = True
scene.cycles.samples = 64
scene.cycles.sampling_pattern = 'TABULATED_SOBOL'
scene.cycles.use_adaptive_sampling = False
scene.cycles.use_light_tree = False
scene.cycles.caustics_reflective = False
scene.cycles.caustics_refractive = False
scene.cycles.max_bounces = 1
scene.cycles.diffuse_bounces = 1
scene.cycles.glossy_bounces = 1
scene.cycles.transmission_bounces = 1
scene.cycles.transparent_max_bounces = 1
scene.cycles.filter_width = 0.01
scene.eevee.taa_render_samples = 32
scene.eevee.use_taa_reprojection = False
scene.view_settings.view_transform = 'Standard'
bpy.context.view_layer.update()
